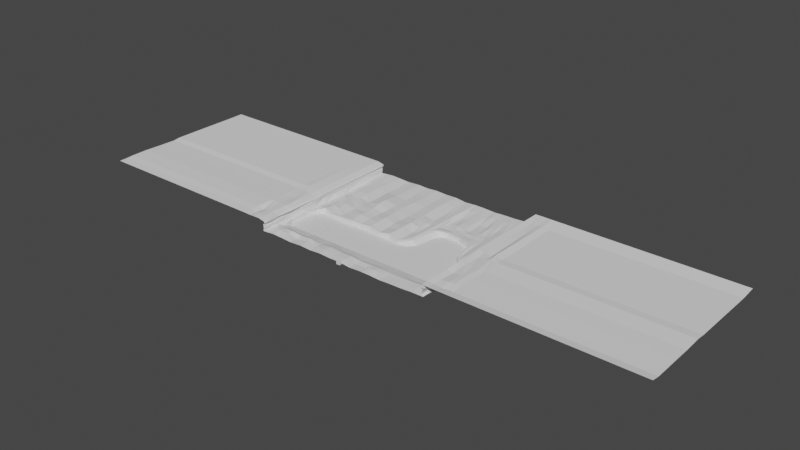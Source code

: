 # Source: LPuddleSemiMedium.blend  (saved by Blender 2.90.8; exported with 4.5.12 LTS)
import bpy
from mathutils import Matrix  # noqa: F401  (used for matrix-valued properties, if any)

bpy.ops.wm.read_factory_settings(use_empty=True)
scene = bpy.context.scene
scene.name = 'Scene'

# ---- collections
col_collection = bpy.data.collections.new('Collection'); scene.collection.children.link(col_collection)

# ---- world
world_world = bpy.data.worlds.new('World'); scene.world = world_world
world_world.use_nodes = True; world_world.node_tree.nodes.clear()
_N = world_world.node_tree.nodes; _L = world_world.node_tree.links
n0 = _N.new('ShaderNodeOutputWorld'); n0.name = 'World Output'; n0.location = (300, 300)
n1 = _N.new('ShaderNodeBackground'); n1.name = 'Background'; n1.location = (10, 300)
n1.inputs[0].default_value = (0.05088, 0.05088, 0.05088, 1.0)
_L.new(n1.outputs[0], n0.inputs[0])
n0.is_active_output = True
world_world.color = (0.05088, 0.05088, 0.05088)
world_world.use_sun_shadow = False
world_world.sun_shadow_jitter_overblur = 0.0

# ---- meshes
me_cube_008 = bpy.data.meshes.new('Cube.008')
me_cube_008.from_pydata([(-1.0, -1.0, -1.0), (-1.0, -1.0, 1.0), (-1.0, 1.0, -1.0), (-1.0, 1.0, 1.0), (1.0, -1.0, -1.0), (1.0, -1.0, 1.0), (1.0, 1.0, -1.0), (1.0, 1.0, 1.0)], [], [(0, 1, 3, 2), (2, 3, 7, 6), (6, 7, 5, 4), (4, 5, 1, 0), (2, 6, 4, 0), (7, 3, 1, 5)])
_uv = me_cube_008.uv_layers.new(name='UVMap')
_uv.uv.foreach_set('vector', [0.375, 0.0, 0.625, 0.0, 0.625, 0.25, 0.375, 0.25, 0.375, 0.25, 0.625, 0.25, 0.625, 0.5, 0.375, 0.5, 0.375, 0.5, 0.625, 0.5, 0.625, 0.75, 0.375, 0.75, 0.375, 0.75, 0.625, 0.75, 0.625, 1.0, 0.375, 1.0, 0.125, 0.5, 0.375, 0.5, 0.375, 0.75, 0.125, 0.75, 0.625, 0.5, 0.875, 0.5, 0.875, 0.75, 0.625, 0.75])
me_cube_008.use_remesh_fix_poles = True
me_cube_008.use_remesh_preserve_attributes = False
me_cube_008.use_mirror_x = True
me_cube_008.update()
me_plane_007 = bpy.data.meshes.new('Plane.007')
me_plane_007.from_pydata([(50.18, -90.09, 0.1691), (-50.14, -90.09, 4.894), (-63.44, -90.09, 5.579), (49.5, -90.09, 6.171), (-50.87, -90.09, -0.5454), (63.1, -90.09, 6.171), (56.55, -90.09, 6.171), (-57.27, -90.09, 5.602), (0.0, -90.09, 0.0), (24.57, -90.09, -0.681), (-53.87, -90.09, 5.68), (-60.67, -90.09, 5.487), (52.73, -90.09, 6.171), (59.58, -90.09, 6.171), (-24.97, -90.09, -0.007922), (30.27, -90.09, -0.4052), (37.18, -90.09, -0.292), (43.67, -90.09, 0.1162), (6.199, -90.09, -0.7279), (12.58, -90.09, -0.3395), (18.18, -90.09, -0.3658), (-18.99, -90.09, -0.3053), (-12.84, -90.09, 0.1388), (-6.22, -90.09, -0.1648), (-43.73, -90.09, 0.07857), (-38.17, -90.09, -0.1235), (-32.3, -90.09, -0.4516), (50.18, 0.0, 0.1691), (-50.14, 0.0, 4.894), (-63.44, 0.0, 5.68), (49.5, 0.0, 6.171), (-50.87, 0.0, -0.5454), (63.1, 0.0, 6.171), (56.55, 0.0, 6.171), (-57.27, 0.0, 5.68), (0.0, 0.0, 0.0), (24.57, 0.0, -0.681), (-53.87, 0.0, 5.68), (-60.67, 0.0, 5.68), (52.73, 0.0, 6.171), (59.58, 0.0, 6.171), (-24.97, 0.0, -0.007922), (30.27, 0.0, -0.4052), (37.18, 0.0, -0.292), (43.67, 0.0, 0.1162), (6.199, 0.0, -0.7279), (12.58, 0.0, -0.3395), (18.18, 0.0, -0.3658), (-18.99, 0.0, -0.3053), (-12.84, 0.0, 0.1388), (-6.22, 0.0, -0.1648), (-43.73, 0.0, 0.07857), (-38.17, 0.0, -0.1235), (-32.3, 0.0, -0.4516), (-12.77, -53.75, 0.2291), (0.07526, -79.24, -1.388), (6.179, -79.23, -1.671), (-13.29, -82.25, 0.05844), (-19.59, -80.3, -1.226), (-42.94, -78.76, -1.291), (-38.13, -79.81, -1.153), (-19.07, -52.31, -0.2953), (0.2041, -54.0, 0.4887), (0.2092, -54.0, -1.101), (-47.39, -55.11, -1.812), (0.06529, -82.25, -0.1066), (-6.17, -80.68, -0.8121), (-48.9, -61.34, -1.395), (-37.91, -54.28, -1.661), (-6.157, -52.85, -0.7695), (-24.24, -54.56, 0.09879), (-43.26, -53.27, -1.04), (37.31, -79.5, -1.45), (-25.53, -82.25, 0.4715), (-32.44, -80.74, -0.8769), (-49.47, -71.42, -1.717), (-47.68, -77.46, -1.55), (-32.67, -52.84, -0.5392), (-47.4, -55.11, -0.9329), (-48.9, -61.34, -0.09884), (-49.47, -71.41, -0.7432), (-47.69, -78.93, -1.036), (-43.27, -53.27, 0.6117), (38.9, -50.38, -1.463), (30.6, -78.37, -1.596), (-43.1, -82.25, 0.2024), (-37.92, -54.28, -0.6317), (48.59, -61.56, -1.456), (-32.44, -79.27, -1.47), (-38.22, -82.25, 0.4563), (-50.11, -80.79, 4.888), (-50.6, -71.07, 4.962), (-50.17, -61.79, 4.882), (-50.29, -52.68, 4.414), (47.06, -55.54, -0.09785), (48.58, -61.55, -0.2215), (49.25, -71.27, 0.09906), (47.43, -79.25, -1.005), (44.29, -81.0, -0.3182), (-25.57, -79.48, -1.112), (31.5, -35.56, -1.488), (43.98, -53.1, -0.04033), (24.85, -34.1, -0.6413), (49.25, -71.27, -1.296), (-24.23, -54.57, -1.296), (24.51, -82.25, -0.6973), (17.6, -80.67, -0.9228), (-32.69, -54.29, -1.603), (24.43, -78.49, -1.661), (16.99, -33.48, -0.1835), (-53.71, -53.07, 5.384), (-53.82, -61.83, 5.752), (-53.01, -70.85, 5.91), (-53.77, -80.62, 5.71), (-57.63, -80.97, 5.306), (-58.1, -71.65, 5.736), (-57.25, -61.51, 5.25), (-56.62, -53.13, 5.716), (31.5, -35.56, -0.2861), (-13.25, -78.62, -1.302), (-6.165, -79.2, -1.438), (30.49, -82.25, -0.5268), (38.89, -50.38, -0.2363), (24.85, -34.1, -1.666), (-19.59, -78.82, -1.645), (37.18, -82.25, -0.2025), (-60.63, -53.07, 5.383), (-60.91, -62.11, 5.386), (-60.85, -71.5, 5.913), (-60.58, -80.5, 4.574), (-63.44, -81.15, 5.921), (-63.44, -71.64, 5.973), (-63.44, -61.93, 5.639), (-63.44, -52.12, 5.411), (5.979, -55.03, -0.8379), (-6.175, -54.32, -1.719), (17.6, -79.19, -1.493), (6.171, -82.25, -0.6987), (56.49, -52.37, 5.696), (56.22, -62.08, 5.496), (57.12, -71.4, 5.621), (57.22, -80.36, 6.078), (52.62, -80.65, 5.558), (52.44, -71.59, 4.941), (52.81, -62.16, 5.655), (52.85, -53.0, 5.164), (11.71, -50.49, -0.7818), (17.02, -34.94, -1.439), (12.63, -79.26, -1.538), (12.63, -82.25, -0.4468), (49.44, -80.53, 6.191), (49.38, -71.48, 5.974), (49.51, -61.82, 6.134), (49.45, -52.35, 6.198), (63.1, -52.37, 6.032), (63.1, -61.82, 5.559), (63.1, -71.22, 5.593), (63.1, -80.57, 5.488), (60.13, -80.24, 6.033), (59.51, -71.38, 5.839), (60.38, -62.38, 5.96), (59.19, -52.13, 5.909), (-12.94, -85.26, 0.184), (0.2245, -86.19, 0.08126), (-25.7, -84.76, 0.1514), (-51.32, -84.95, -0.8129), (-43.91, -85.61, 0.6765), (-38.28, -85.28, 0.1764), (50.49, -85.51, 0.3713), (24.53, -85.2, -0.7625), (-53.59, -86.24, 5.577), (30.45, -85.37, -0.5726), (37.16, -85.34, -0.2649), (-60.52, -85.46, 5.04), (6.037, -85.0, -0.9166), (56.94, -85.82, 5.369), (12.65, -85.93, -0.79), (63.1, -85.52, 5.492), (-19.67, -85.17, -0.2926), (-6.631, -85.79, -0.08047), (-32.98, -85.13, -1.004), (-49.48, -86.07, 5.04), (43.95, -85.42, 0.3366), (17.37, -85.62, 0.1085), (-57.55, -85.4, 5.715), (-63.44, -85.54, 5.641), (52.67, -85.37, 5.54), (49.11, -85.8, 6.093), (60.21, -85.22, 5.339), (-18.52, -47.25, 0.01483), (-6.249, -47.89, -0.7253), (-32.43, -47.84, -0.6), (-50.21, -47.74, 4.654), (44.38, -48.38, 0.5307), (17.3, -30.47, -0.9717), (-56.32, -47.28, 5.783), (-63.44, -48.13, 5.905), (53.11, -47.82, 5.721), (48.99, -47.46, 6.155), (59.02, -47.96, 6.416), (-12.77, -47.73, 0.4038), (0.7101, -47.79, 0.5414), (-24.76, -47.54, 0.7079), (-50.3, -48.18, -1.412), (-42.86, -47.81, 0.2285), (-38.03, -48.35, 0.1838), (50.2, -47.87, 0.00773), (24.18, -30.29, -0.591), (-53.82, -47.72, 5.52), (31.27, -30.46, -0.8191), (39.65, -44.95, -0.5683), (-60.06, -47.44, 6.133), (6.604, -48.95, -0.8894), (56.84, -47.7, 5.143), (11.04, -44.76, -0.1738), (63.1, -47.4, 5.548), (-50.51, -52.26, -1.189), (-50.35, -61.32, -0.2302), (-50.93, -71.38, -0.8036), (-50.75, -80.36, -0.3779), (50.16, -52.88, -0.1414), (50.03, -61.51, -0.2604), (50.7, -71.23, 0.0426), (50.5, -80.62, -0.4706), (-25.58, -80.96, -0.1603), (-19.49, -82.25, -0.6566), (-24.32, -53.11, 0.1417), (-18.96, -53.76, -0.3595), (12.62, -80.74, -1.012), (17.68, -82.25, -0.3761), (10.3, -49.03, -0.3994), (17.01, -34.94, -0.1866), (6.174, -80.71, -1.279), (5.958, -53.57, -0.798), (0.07022, -80.72, -0.7128), (0.1519, -52.55, 0.522), (37.3, -80.98, -0.8353), (44.33, -82.25, 0.3118), (39.69, -48.93, -0.2236), (43.9, -54.56, -0.04095), (30.6, -79.84, -1.127), (31.51, -34.1, -0.2731), (24.42, -79.97, -1.258), (24.94, -32.64, -0.6379), (-38.13, -81.29, -0.242), (-32.39, -82.25, -0.1902), (-37.78, -52.83, -0.6686), (-32.69, -54.29, -0.5145), (-42.95, -80.24, -0.5181), (-43.17, -51.81, 0.5714), (-13.25, -80.1, -0.5405), (-6.234, -82.25, -0.1825), (-12.72, -52.3, 0.2242), (-6.18, -54.31, -0.7471), (-12.76, -53.76, -2.691), (-12.64, -62.66, -2.691), (-12.36, -71.72, -2.691), (-13.24, -74.37, -2.691), (-19.58, -74.37, -2.691), (-19.48, -71.5, -2.691), (-19.36, -61.71, -2.691), (-18.95, -53.77, -2.691), (0.2142, -54.01, -2.691), (0.0005903, -61.67, -2.691), (0.235, -72.13, -2.691), (0.0803, -74.37, -2.691), (-6.16, -74.37, -2.691), (-6.099, -71.35, -2.691), (-6.358, -61.47, -2.691), (-6.169, -54.32, -2.691), (-24.23, -54.57, -2.691), (-25.01, -61.89, -2.691), (-24.93, -71.25, -2.691), (-25.57, -74.37, -2.691), (-32.43, -74.37, -2.691), (-31.91, -71.44, -2.691), (-32.29, -61.84, -2.691), (-32.68, -54.3, -2.691), (-43.26, -53.27, -2.691), (-43.71, -61.83, -2.691), (-43.41, -71.63, -2.691), (-42.94, -74.37, -2.691), (-37.91, -54.29, -2.691), (-37.56, -61.89, -2.691), (-38.14, -70.38, -2.691), (-38.12, -74.37, -2.691), (44.3, -74.37, -2.691), (43.25, -70.91, -2.691), (43.72, -61.64, -2.691), (43.91, -54.57, -2.691), (24.86, -34.1, -2.691), (24.67, -62.17, -2.691), (24.27, -71.35, -2.691), (24.43, -74.37, -2.691), (17.61, -74.37, -2.691), (17.89, -70.89, -2.691), (17.78, -62.16, -2.691), (20.31, -34.94, -2.691), (31.51, -35.57, -2.691), (30.65, -61.51, -2.691), (30.16, -71.33, -2.691), (30.61, -74.37, -2.691), (38.9, -50.39, -2.691), (36.97, -61.81, -2.691), (37.21, -70.98, -2.691), (37.31, -74.37, -2.691), (5.989, -55.04, -2.691), (6.242, -61.36, -2.691), (6.019, -71.6, -2.691), (6.184, -74.37, -2.691), (14.55, -50.49, -2.691), (12.47, -61.93, -2.691), (12.04, -71.49, -2.691), (12.63, -74.37, -2.691), (49.26, -71.28, -2.691), (48.59, -61.56, -2.691), (-49.46, -71.42, -2.691), (-48.89, -61.35, -2.691), (-47.39, -55.12, -2.691), (-47.68, -74.37, -2.691), (47.07, -55.55, -2.691), (47.44, -74.37, -2.691), (43.9, -54.56, -1.366), (47.06, -55.54, -1.394), (5.984, -55.03, -1.764), (12.91, -50.49, -1.55), (47.43, -77.78, -1.535), (44.3, -79.52, -1.191), (-18.96, -53.77, -1.525), (-12.77, -53.76, -1.231), (8.167, -90.09, -0.6081), (8.167, 0.0, -0.6081), (8.162, -82.25, -0.621), (8.032, -52.67, -0.6751), (8.076, -85.29, -0.8776), (8.668, -48.15, -0.6688), (8.161, -80.72, -1.196), (8.529, -54.12, -1.078), (7.876, -71.57, -2.691), (8.161, -61.54, -2.691), (8.172, -74.37, -2.691), (11.36, -54.13, -2.691), (9.724, -54.12, -1.698), (8.166, -79.24, -1.63), (41.63, -90.09, -0.01182), (41.63, 0.0, -0.01182), (42.09, -82.25, 0.1505), (41.86, -52.31, -0.09782), (41.82, -85.39, 0.148), (42.12, -47.82, 0.186), (42.1, -80.99, -0.4804), (41.83, -53.76, -0.1022), (41.36, -70.93, -2.691), (41.6, -61.69, -2.691), (42.11, -74.37, -2.691), (41.84, -53.77, -2.691), (42.11, -79.52, -1.272), (41.83, -53.77, -1.396), (13.91, -90.09, -0.3526), (13.91, 0.0, -0.3526), (13.69, -82.25, -0.4115), (12.18, -38.35, -0.2914), (13.54, -85.77, -0.3407), (12.7, -34.27, -0.5727), (13.64, -80.7, -0.9676), (13.46, -39.8, -0.6702), (13.5, -71.19, -2.691), (13.66, -62.05, -2.691), (13.65, -74.37, -2.691), (16.3, -39.81, -2.691), (13.65, -79.23, -1.516), (14.66, -39.8, -1.494), (35.41, -90.09, -0.321), (35.41, 0.0, -0.321), (35.46, -82.25, -0.2857), (37.6, -38.51, -0.2363), (35.44, -85.35, -0.3438), (37.5, -31.0, -0.6326), (35.58, -80.69, -0.9101), (36.89, -39.96, -0.249), (35.4, -71.07, -2.691), (35.35, -61.73, -2.691), (35.59, -74.37, -2.691), (36.91, -39.97, -2.691), (35.59, -79.21, -1.487), (36.9, -39.96, -1.47), (21.37, -90.09, -0.5234), (21.37, 0.0, -0.5234), (21.1, -82.25, -0.5367), (20.96, -32.54, -0.4107), (20.95, -85.41, -0.327), (20.74, -30.32, -0.7813), (21.01, -80.32, -1.09), (20.93, -33.99, -0.4139), (21.08, -71.12, -2.691), (21.22, -62.16, -2.691), (21.02, -74.37, -2.691), (20.94, -34.0, -2.691), (21.02, -78.84, -1.577), (20.93, -33.99, -1.552), (27.42, -90.09, -0.5431), (27.42, 0.0, -0.5431), (27.5, -82.25, -0.6121), (28.23, -32.85, -0.4555), (27.49, -85.29, -0.6675), (27.72, -30.32, -0.705), (27.51, -79.91, -1.192), (28.17, -34.3, -0.4637), (27.22, -71.34, -2.691), (27.66, -61.84, -2.691), (27.52, -74.37, -2.691), (28.18, -34.31, -2.691), (27.51, -78.43, -1.628), (28.18, -34.31, -1.577), (16.05, -90.09, -0.3592), (16.05, 0.0, -0.3592), (15.69, -82.25, -0.3938), (14.58, -34.68, -0.2375), (15.46, -85.7, -0.1161), (15.0, -30.59, -0.7722), (15.62, -80.69, -0.9452), (14.62, -36.39, -0.691), (15.69, -71.04, -2.691), (15.72, -62.1, -2.691), (15.63, -74.37, -2.691), (17.92, -36.14, -2.691), (15.63, -79.21, -1.505), (16.28, -36.14, -1.467), (34.59, -36.53, -1.479), (32.84, -90.09, -0.3631), (32.84, 0.0, -0.3631), (32.98, -82.25, -0.4063), (34.55, -35.07, -0.2547), (32.94, -85.36, -0.4582), (34.38, -30.59, -0.7259), (33.09, -80.26, -1.019), (34.58, -36.53, -0.2676), (32.78, -71.2, -2.691), (33.0, -61.62, -2.691), (33.1, -74.37, -2.691), (34.59, -36.54, -2.691), (33.09, -78.79, -1.541), (15.47, -37.97, -1.48), (14.98, -90.09, -0.3559), (14.98, 0.0, -0.3559), (14.69, -82.25, -0.4026), (13.38, -36.51, -0.2644), (14.5, -85.73, -0.2284), (13.85, -30.79, -0.6725), (14.63, -80.7, -0.9564), (14.27, -37.97, -0.6423), (14.6, -71.12, -2.691), (14.69, -62.07, -2.691), (14.64, -74.37, -2.691), (17.11, -37.98, -2.691), (14.64, -79.22, -1.51), (-18.56, -26.83, -0.01266), (-6.047, -27.75, -0.3931), (-31.91, -27.39, -0.7293), (-50.19, -26.92, 4.739), (44.13, -26.92, 0.3846), (17.73, -24.63, -0.6727), (-56.65, -26.92, 5.719), (-63.44, -26.92, 5.79), (52.98, -26.92, 5.64), (49.17, -26.92, 6.16), (59.22, -26.92, 6.246), (-13.24, -26.33, 0.23), (-0.04639, -26.52, -0.0007759), (-25.33, -27.17, 0.9916), (-50.88, -26.81, -1.703), (-43.25, -26.85, 0.1856), (-37.92, -27.08, 0.5975), (50.19, -26.92, 0.06463), (24.51, -25.56, -0.4881), (-53.84, -26.92, 5.577), (31.38, -25.19, -0.8548), (38.33, -24.13, -0.5513), (-60.28, -26.92, 5.905), (6.452, -26.77, -0.9057), (56.73, -26.92, 5.399), (11.58, -26.92, -0.2322), (63.1, -26.92, 5.443), (8.491, -26.92, -0.6474), (41.95, -26.92, 0.1163), (13.13, -26.92, -0.4951), (36.26, -24.32, -0.874), (20.47, -24.98, -0.1543), (27.24, -24.61, -1.245), (15.37, -26.92, -0.6266), (33.76, -24.65, -0.588), (14.4, -24.88, -0.03882), (-12.66, -37.24, 0.4424), (0.7768, -38.19, 0.5805), (-24.33, -37.7, 0.4001), (-50.4, -37.55, -1.259), (-43.46, -36.77, 0.1216), (-38.56, -37.24, -0.2217), (50.19, -37.39, 0.03618), (24.25, -28.6, -0.6068), (-53.83, -37.32, 5.548), (31.09, -28.69, -0.7461), (39.22, -35.93, -0.5196), (-60.17, -37.18, 6.019), (6.033, -38.19, -0.3249), (56.79, -37.31, 5.271), (11.31, -35.84, -0.203), (63.1, -37.16, 5.495), (-18.98, -36.98, -0.6384), (-6.329, -37.33, -0.6166), (-32.25, -37.54, -0.05177), (-50.2, -37.33, 4.696), (44.25, -37.65, 0.4576), (17.46, -28.69, -0.8649), (-56.49, -37.1, 5.751), (-63.44, -37.52, 5.847), (53.04, -37.37, 5.681), (49.08, -37.19, 6.157), (59.12, -37.44, 6.331), (8.579, -37.53, -0.6581), (42.03, -37.37, 0.1512), (12.92, -30.6, -0.5339), (37.13, -28.96, -0.5777), (20.85, -28.62, -0.7358), (27.67, -28.62, -0.6765), (15.19, -28.75, -0.6994), (34.11, -28.75, -0.6619), (14.05, -28.85, -0.6167), (-18.71, -31.86, -0.2828), (-6.092, -32.96, -0.4376), (-31.85, -32.71, -0.4814), (-50.19, -32.12, 4.717), (44.19, -32.28, 0.4211), (17.54, -27.8, -0.8114), (-56.57, -32.01, 5.735), (-63.44, -32.22, 5.818), (53.01, -32.14, 5.66), (49.12, -32.05, 6.159), (59.17, -32.18, 6.288), (8.535, -32.22, -0.6527), (41.99, -32.14, 0.1337), (13.02, -28.76, -0.5145), (36.95, -27.94, -0.5502), (20.91, -27.77, -0.7131), (27.64, -27.77, -0.6622), (15.28, -27.84, -0.663), (33.98, -27.84, -0.6299), (14.15, -27.89, -0.5888), (-13.18, -31.49, 0.296), (0.1121, -32.16, 0.1142), (-25.08, -32.57, 0.9638), (-50.45, -32.23, -1.183), (-43.69, -31.74, -0.4481), (-38.4, -32.01, -0.06316), (50.19, -32.15, 0.05041), (24.28, -27.76, -0.6148), (-53.83, -32.12, 5.563), (31.0, -27.8, -0.7096), (39.0, -31.42, -0.4952), (-60.22, -32.05, 5.962), (6.399, -32.72, -0.05666), (56.76, -32.11, 5.335), (11.44, -31.38, -0.2176), (63.1, -32.04, 5.469), (-12.59, -42.4, 0.5085), (0.9353, -43.83, 0.6955), (-24.07, -43.09, 0.3723), (-50.8, -42.28, -1.416), (-43.67, -41.89, -0.1762), (-38.79, -43.05, 0.5171), (50.19, -42.63, 0.02196), (24.22, -29.45, -0.5989), (-53.82, -42.52, 5.534), (31.18, -29.57, -0.7826), (39.43, -40.44, -0.5439), (-60.12, -42.31, 6.076), (5.938, -43.46, -1.204), (56.81, -42.5, 5.207), (11.17, -40.3, -0.1884), (63.1, -42.28, 5.521), (-18.83, -42.04, -0.3018), (-6.137, -42.78, -0.1489), (-32.35, -42.54, -0.3991), (-50.21, -42.53, 4.675), (44.32, -43.01, 0.4942), (17.38, -29.58, -0.9183), (-56.4, -42.19, 5.767), (-63.44, -42.83, 5.876), (53.08, -42.59, 5.701), (49.03, -42.32, 6.156), (59.07, -42.7, 6.373), (8.624, -42.84, -0.6634), (42.08, -42.59, 0.1686), (12.81, -32.43, -0.5533), (37.32, -29.98, -0.6051), (20.8, -29.47, -0.7586), (27.7, -29.47, -0.6908), (15.1, -29.67, -0.7358), (34.25, -29.67, -0.6939), (13.95, -29.82, -0.6446), (-18.56, -18.83, -0.2855), (-18.82, -8.998, -0.3428), (-6.246, -17.93, -0.4244), (-6.116, -9.08, -0.2767), (-32.5, -17.59, -0.719), (-32.26, -9.445, -1.088), (-50.17, -17.94, 4.79), (-50.16, -8.972, 4.842), (43.96, -15.6, 0.2218), (44.04, -7.663, 0.08721), (17.87, -15.77, -0.7339), (17.98, -6.762, -0.5142), (-56.86, -17.94, 5.68), (-57.07, -8.972, 5.641), (-63.44, -17.94, 5.72), (-63.44, -8.972, 5.649), (52.9, -17.94, 5.59), (52.81, -8.972, 5.54), (49.28, -17.94, 6.164), (49.39, -8.972, 6.167), (59.34, -17.94, 6.141), (59.46, -8.972, 6.037), (8.383, -17.94, -0.6343), (8.275, -8.972, -0.6212), (41.95, -15.85, 0.08266), (41.59, -6.425, -0.1724), (13.45, -16.22, -1.052), (13.7, -7.356, -0.797), (36.67, -15.91, -0.3329), (35.43, -6.592, -0.1999), (20.7, -16.19, -0.5416), (21.53, -6.433, -0.4565), (26.91, -15.52, -1.296), (27.4, -6.667, -0.2842), (15.83, -15.81, -0.855), (16.47, -7.501, -0.2987), (33.46, -15.82, -0.397), (33.2, -6.78, -0.3832), (13.93, -16.02, -0.0131), (14.64, -6.826, -0.1628), (-12.78, -9.553, -0.2008), (-12.45, -18.11, 0.3757), (-0.2755, -8.79, 0.3052), (-0.09772, -18.39, 0.3268), (-24.64, -8.631, 0.2691), (-25.52, -17.72, -0.3823), (-50.83, -8.865, -0.4387), (-50.39, -18.01, -1.237), (-42.89, -9.698, 0.2605), (-43.4, -18.01, 0.2659), (-38.11, -8.978, 0.0009323), (-38.67, -18.21, 0.4886), (50.18, -8.972, 0.1343), (50.18, -17.94, 0.09946), (24.86, -6.97, -0.7704), (24.4, -15.77, -0.6267), (-53.86, -8.972, 5.646), (-53.85, -17.94, 5.611), (30.12, -7.23, -0.5821), (31.06, -15.62, -1.228), (38.22, -6.286, -0.03644), (38.19, -15.89, -0.6695), (-60.54, -8.972, 5.626), (-60.41, -17.94, 5.766), (6.192, -9.023, -0.5013), (6.749, -18.14, -0.9064), (56.61, -8.972, 5.713), (56.67, -17.94, 5.556), (12.25, -8.972, -0.3037), (11.91, -17.94, -0.268), (63.1, -8.972, 5.315), (63.1, -17.94, 5.379), (-163.2, -90.09, 5.579), (162.8, -90.09, 6.171), (-163.2, 0.0, 5.68), (162.8, 0.0, 6.171), (-163.2, -81.15, 5.921), (-163.2, -71.64, 5.973), (-163.2, -61.93, 5.639), (-163.2, -52.12, 5.411), (162.8, -52.37, 6.032), (162.8, -61.82, 5.559), (162.8, -71.22, 5.593), (162.8, -80.57, 5.488), (162.8, -85.52, 5.492), (-163.2, -85.54, 5.641), (-163.2, -48.13, 5.905), (162.8, -47.4, 5.548), (-163.2, -26.92, 5.79), (162.8, -26.92, 5.443), (162.8, -37.16, 5.495), (-163.2, -37.52, 5.847), (-163.2, -32.22, 5.818), (162.8, -32.04, 5.469), (162.8, -42.28, 5.521), (-163.2, -42.83, 5.876), (-163.2, -17.94, 5.72), (-163.2, -8.972, 5.649), (162.8, -8.972, 5.315), (162.8, -17.94, 5.379)], [], [(640, 49, 48, 601), (642, 35, 50, 603), (603, 50, 49, 640), (644, 41, 53, 605), (648, 51, 31, 646), (650, 52, 51, 648), (652, 27, 44, 609), (605, 53, 52, 650), (631, 387, 47, 611), (656, 37, 34, 613), (633, 401, 36, 654), (607, 28, 37, 656), (637, 430, 42, 658), (662, 38, 29, 615), (625, 345, 43, 660), (613, 34, 38, 662), (664, 45, 35, 642), (666, 33, 39, 617), (623, 331, 45, 664), (617, 39, 30, 619), (627, 359, 46, 668), (670, 32, 40, 621), (601, 48, 41, 644), (621, 40, 33, 666), (188, 158, 141, 175), (158, 159, 140, 141), (159, 160, 139, 140), (160, 161, 138, 139), (178, 225, 73, 164), (350, 356, 72, 236), (82, 71, 68, 86), (79, 67, 64, 78), (177, 157, 158, 188), (157, 156, 159, 158), (156, 155, 160, 159), (155, 154, 161, 160), (362, 360, 149, 176), (62, 63, 324, 134), (244, 60, 59, 248), (232, 56, 55, 234), (186, 142, 150, 187), (142, 143, 151, 150), (143, 144, 152, 151), (144, 145, 153, 152), (334, 332, 137, 174), (239, 322, 323, 94), (337, 342, 325, 146), (97, 326, 327, 98), (175, 141, 142, 186), (141, 140, 143, 142), (140, 139, 144, 143), (139, 138, 145, 144), (174, 137, 65, 163), (227, 328, 329, 54), (343, 340, 309, 56), (68, 282, 277, 107), (184, 114, 129, 173), (114, 115, 128, 129), (115, 116, 127, 128), (116, 117, 126, 127), (348, 346, 125, 172), (119, 257, 258, 124), (427, 425, 297, 147), (88, 274, 285, 60), (173, 129, 130, 185), (129, 128, 131, 130), (128, 127, 132, 131), (127, 126, 133, 132), (433, 431, 121, 171), (135, 269, 262, 63), (370, 368, 313, 148), (399, 397, 290, 123), (181, 90, 113, 170), (90, 91, 112, 113), (91, 92, 111, 112), (92, 93, 110, 111), (404, 402, 105, 169), (55, 265, 266, 120), (104, 270, 261, 328), (398, 396, 294, 136), (170, 113, 114, 184), (113, 112, 115, 114), (112, 111, 116, 115), (111, 110, 117, 116), (390, 388, 229, 183), (329, 254, 269, 135), (124, 258, 273, 99), (413, 411, 298, 100), (180, 245, 89, 167), (120, 266, 257, 119), (103, 314, 321, 326), (412, 410, 293, 108), (168, 223, 237, 182), (107, 277, 270, 104), (87, 315, 314, 103), (385, 383, 302, 83), (167, 89, 85, 166), (99, 273, 274, 88), (323, 320, 315, 87), (441, 439, 301, 84), (166, 85, 219, 165), (64, 318, 278, 71), (76, 319, 316, 75), (357, 355, 289, 322), (164, 73, 245, 180), (59, 281, 319, 76), (75, 316, 317, 67), (356, 354, 305, 72), (179, 251, 57, 162), (71, 278, 282, 68), (67, 317, 318, 64), (63, 262, 306, 324), (163, 65, 251, 179), (60, 285, 281, 59), (56, 309, 265, 55), (322, 289, 320, 323), (162, 57, 225, 178), (342, 341, 310, 325), (326, 321, 286, 327), (328, 261, 254, 329), (22, 162, 178, 21), (8, 163, 179, 23), (23, 179, 162, 22), (14, 164, 180, 26), (24, 166, 165, 4), (25, 167, 166, 24), (0, 168, 182, 17), (26, 180, 167, 25), (386, 390, 183, 20), (10, 170, 184, 7), (400, 404, 169, 9), (1, 181, 170, 10), (429, 433, 171, 15), (11, 173, 185, 2), (344, 348, 172, 16), (7, 184, 173, 11), (18, 174, 163, 8), (6, 175, 186, 12), (330, 334, 174, 18), (12, 186, 187, 3), (358, 362, 176, 19), (5, 177, 188, 13), (21, 178, 164, 14), (13, 188, 175, 6), (161, 199, 213, 138), (61, 189, 202, 226), (154, 215, 199, 161), (361, 363, 214, 230), (145, 197, 198, 153), (333, 335, 212, 233), (138, 213, 197, 145), (233, 212, 201, 235), (117, 195, 211, 126), (347, 349, 210, 238), (126, 211, 196, 133), (432, 434, 209, 241), (93, 192, 208, 110), (403, 405, 207, 243), (110, 208, 195, 117), (389, 391, 194, 109), (77, 191, 205, 246), (220, 206, 193, 101), (246, 205, 204, 249), (249, 204, 203, 216), (226, 202, 191, 77), (69, 190, 200, 252), (235, 201, 190, 69), (252, 200, 189, 61), (78, 216, 217, 79), (79, 217, 218, 80), (80, 218, 219, 81), (95, 221, 220, 94), (96, 222, 221, 95), (97, 223, 222, 96), (224, 73, 225, 58), (227, 61, 226, 70), (420, 416, 229, 106), (365, 361, 230, 146), (336, 332, 149, 228), (337, 333, 233, 134), (234, 65, 137, 232), (134, 233, 235, 62), (350, 346, 237, 98), (351, 347, 238, 122), (378, 374, 125, 236), (436, 432, 241, 118), (406, 402, 121, 240), (407, 403, 243, 102), (392, 388, 105, 242), (393, 389, 109, 231), (244, 89, 245, 74), (247, 77, 246, 86), (98, 237, 223, 97), (94, 220, 101, 239), (248, 85, 89, 244), (86, 246, 249, 82), (81, 219, 85, 248), (82, 249, 216, 78), (74, 245, 73, 224), (70, 226, 77, 247), (250, 57, 251, 66), (253, 69, 252, 54), (66, 251, 65, 234), (62, 235, 69, 253), (58, 225, 57, 250), (54, 252, 61, 227), (258, 259, 272, 273), (259, 260, 271, 272), (260, 261, 270, 271), (368, 366, 312, 313), (366, 367, 311, 312), (367, 369, 310, 311), (340, 338, 308, 309), (338, 339, 307, 308), (339, 341, 306, 307), (309, 308, 264, 265), (308, 307, 263, 264), (307, 306, 262, 263), (354, 352, 304, 305), (352, 353, 303, 304), (353, 355, 302, 303), (439, 437, 300, 301), (437, 438, 299, 300), (438, 440, 298, 299), (410, 408, 292, 293), (408, 409, 291, 292), (409, 411, 290, 291), (396, 394, 295, 294), (394, 395, 296, 295), (395, 397, 297, 296), (274, 275, 284, 285), (275, 276, 283, 284), (276, 277, 282, 283), (321, 314, 287, 286), (314, 315, 288, 287), (315, 320, 289, 288), (285, 284, 280, 281), (284, 283, 279, 280), (283, 282, 278, 279), (281, 280, 316, 319), (280, 279, 317, 316), (279, 278, 318, 317), (273, 272, 275, 274), (272, 271, 276, 275), (271, 270, 277, 276), (266, 267, 256, 257), (267, 268, 255, 256), (268, 269, 254, 255), (265, 264, 267, 266), (264, 263, 268, 267), (263, 262, 269, 268), (257, 256, 259, 258), (256, 255, 260, 259), (255, 254, 261, 260), (80, 75, 67, 79), (248, 59, 76, 81), (351, 357, 322, 239), (81, 76, 75, 80), (78, 64, 71, 82), (435, 441, 84, 240), (94, 323, 87, 95), (224, 99, 88, 74), (379, 385, 83, 122), (95, 87, 103, 96), (247, 107, 104, 70), (406, 412, 108, 242), (96, 103, 326, 97), (66, 120, 119, 250), (407, 413, 100, 118), (58, 124, 99, 224), (54, 329, 135, 253), (392, 398, 136, 106), (70, 104, 328, 227), (234, 55, 120, 66), (393, 399, 123, 102), (364, 370, 148, 228), (253, 135, 63, 62), (74, 88, 60, 244), (421, 427, 147, 231), (250, 119, 124, 58), (86, 68, 107, 247), (336, 343, 56, 232), (228, 148, 343, 336), (311, 310, 341, 339), (312, 311, 339, 338), (313, 312, 338, 340), (146, 230, 333, 337), (232, 137, 332, 336), (230, 214, 335, 333), (19, 176, 334, 330), (324, 306, 341, 342), (148, 313, 340, 343), (134, 324, 342, 337), (176, 149, 332, 334), (668, 46, 331, 623), (122, 83, 357, 351), (288, 289, 355, 353), (287, 288, 353, 352), (286, 287, 352, 354), (239, 101, 347, 351), (236, 125, 346, 350), (101, 193, 349, 347), (17, 182, 348, 344), (327, 286, 354, 356), (83, 302, 355, 357), (182, 237, 346, 348), (98, 327, 356, 350), (609, 44, 345, 625), (146, 325, 371, 365), (449, 455, 370, 364), (452, 454, 369, 367), (451, 452, 367, 366), (453, 451, 366, 368), (450, 446, 361, 365), (228, 149, 360, 364), (446, 448, 363, 361), (443, 447, 362, 358), (455, 453, 368, 370), (325, 310, 369, 371), (447, 445, 360, 362), (639, 444, 359, 627), (436, 428, 385, 379), (236, 72, 384, 378), (303, 302, 383, 381), (304, 303, 381, 380), (305, 304, 380, 382), (122, 238, 375, 379), (435, 431, 374, 378), (238, 210, 377, 375), (16, 172, 376, 372), (72, 305, 382, 384), (428, 440, 383, 385), (172, 125, 374, 376), (660, 43, 373, 629), (231, 147, 399, 393), (242, 108, 398, 392), (291, 290, 397, 395), (292, 291, 395, 394), (293, 292, 394, 396), (102, 243, 389, 393), (106, 229, 388, 392), (243, 207, 391, 389), (9, 169, 390, 386), (169, 105, 388, 390), (108, 293, 396, 398), (147, 297, 397, 399), (654, 36, 387, 631), (102, 123, 413, 407), (240, 84, 412, 406), (299, 298, 411, 409), (300, 299, 409, 408), (301, 300, 408, 410), (118, 241, 403, 407), (242, 105, 402, 406), (241, 209, 405, 403), (15, 171, 404, 400), (84, 301, 410, 412), (123, 290, 411, 413), (171, 121, 402, 404), (658, 42, 401, 633), (611, 47, 415, 635), (183, 229, 416, 418), (136, 294, 424, 426), (20, 183, 418, 414), (109, 194, 419, 417), (231, 109, 417, 421), (294, 295, 422, 424), (295, 296, 423, 422), (296, 297, 425, 423), (106, 136, 426, 420), (450, 442, 427, 421), (449, 445, 416, 420), (442, 454, 425, 427), (100, 298, 440, 428), (240, 121, 431, 435), (118, 100, 428, 436), (378, 384, 441, 435), (381, 383, 440, 438), (380, 381, 438, 437), (382, 380, 437, 439), (379, 375, 432, 436), (375, 377, 434, 432), (372, 376, 433, 429), (384, 382, 439, 441), (376, 374, 431, 433), (629, 373, 430, 637), (371, 369, 454, 442), (364, 360, 445, 449), (365, 371, 442, 450), (635, 415, 444, 639), (418, 416, 445, 447), (426, 424, 453, 455), (414, 418, 447, 443), (417, 419, 448, 446), (421, 417, 446, 450), (424, 422, 451, 453), (422, 423, 452, 451), (423, 425, 454, 452), (420, 426, 455, 449), (545, 489, 491, 547), (542, 486, 490, 546), (533, 461, 489, 545), (557, 476, 488, 544), (555, 474, 487, 543), (558, 477, 486, 542), (547, 491, 485, 541), (532, 460, 484, 540), (562, 481, 483, 539), (538, 466, 480, 561), (528, 456, 469, 550), (563, 482, 466, 538), (541, 485, 481, 562), (536, 464, 465, 537), (539, 483, 479, 560), (561, 480, 464, 536), (560, 479, 468, 549), (534, 462, 478, 559), (540, 484, 477, 558), (559, 478, 463, 535), (546, 490, 476, 557), (531, 459, 475, 556), (544, 488, 474, 555), (556, 475, 462, 534), (543, 487, 461, 533), (530, 458, 472, 553), (554, 473, 460, 532), (553, 472, 471, 552), (552, 471, 470, 551), (550, 469, 458, 530), (529, 457, 467, 548), (549, 468, 457, 529), (548, 467, 456, 528), (564, 492, 508, 580), (565, 493, 509, 581), (581, 509, 492, 564), (566, 494, 510, 582), (568, 496, 495, 567), (569, 497, 496, 568), (570, 498, 512, 584), (582, 510, 497, 569), (595, 523, 513, 585), (572, 500, 514, 586), (596, 524, 499, 571), (583, 511, 500, 572), (598, 526, 501, 573), (575, 503, 515, 587), (592, 520, 502, 574), (586, 514, 503, 575), (576, 504, 493, 565), (577, 505, 516, 588), (591, 519, 504, 576), (588, 516, 517, 589), (593, 521, 506, 578), (579, 507, 518, 590), (580, 508, 494, 566), (590, 518, 505, 577), (578, 506, 519, 591), (584, 512, 520, 592), (599, 527, 521, 593), (574, 502, 522, 594), (571, 499, 523, 595), (573, 501, 524, 596), (585, 513, 525, 597), (594, 522, 526, 598), (597, 525, 527, 599), (492, 548, 528, 508), (493, 549, 529, 509), (509, 529, 548, 492), (494, 550, 530, 510), (496, 552, 551, 495), (497, 553, 552, 496), (498, 554, 532, 512), (510, 530, 553, 497), (523, 543, 533, 513), (500, 556, 534, 514), (524, 544, 555, 499), (511, 531, 556, 500), (526, 546, 557, 501), (503, 559, 535, 515), (520, 540, 558, 502), (514, 534, 559, 503), (504, 560, 549, 493), (505, 561, 536, 516), (519, 539, 560, 504), (516, 536, 537, 517), (521, 541, 562, 506), (507, 563, 538, 518), (508, 528, 550, 494), (518, 538, 561, 505), (506, 562, 539, 519), (512, 532, 540, 520), (527, 547, 541, 521), (502, 558, 542, 522), (499, 555, 543, 523), (501, 557, 544, 524), (513, 533, 545, 525), (522, 542, 546, 526), (525, 545, 547, 527), (419, 597, 599, 448), (377, 594, 598, 434), (194, 585, 597, 419), (209, 573, 596, 405), (207, 571, 595, 391), (210, 574, 594, 377), (448, 599, 593, 363), (193, 584, 592, 349), (214, 578, 591, 335), (199, 590, 577, 213), (189, 580, 566, 202), (215, 579, 590, 199), (363, 593, 578, 214), (197, 588, 589, 198), (335, 591, 576, 212), (213, 577, 588, 197), (212, 576, 565, 201), (195, 586, 575, 211), (349, 592, 574, 210), (211, 575, 587, 196), (434, 598, 573, 209), (192, 583, 572, 208), (405, 596, 571, 207), (208, 572, 586, 195), (391, 595, 585, 194), (191, 582, 569, 205), (206, 570, 584, 193), (205, 569, 568, 204), (204, 568, 567, 203), (202, 566, 582, 191), (190, 581, 564, 200), (201, 565, 581, 190), (200, 564, 580, 189), (489, 634, 638, 491), (634, 635, 639, 638), (486, 628, 636, 490), (628, 629, 637, 636), (461, 610, 634, 489), (610, 611, 635, 634), (476, 659, 632, 488), (659, 658, 633, 632), (474, 655, 630, 487), (655, 654, 631, 630), (477, 661, 628, 486), (661, 660, 629, 628), (491, 638, 626, 485), (638, 639, 627, 626), (460, 608, 624, 484), (608, 609, 625, 624), (481, 669, 622, 483), (669, 668, 623, 622), (466, 620, 667, 480), (620, 621, 666, 667), (456, 600, 645, 469), (600, 601, 644, 645), (482, 671, 620, 466), (671, 670, 621, 620), (485, 626, 669, 481), (626, 627, 668, 669), (464, 616, 618, 465), (616, 617, 619, 618), (483, 622, 665, 479), (622, 623, 664, 665), (480, 667, 616, 464), (667, 666, 617, 616), (479, 665, 643, 468), (665, 664, 642, 643), (462, 612, 663, 478), (612, 613, 662, 663), (484, 624, 661, 477), (624, 625, 660, 661), (478, 663, 614, 463), (663, 662, 615, 614), (490, 636, 659, 476), (636, 637, 658, 659), (459, 606, 657, 475), (606, 607, 656, 657), (488, 632, 655, 474), (632, 633, 654, 655), (475, 657, 612, 462), (657, 656, 613, 612), (487, 630, 610, 461), (630, 631, 611, 610), (458, 604, 651, 472), (604, 605, 650, 651), (473, 653, 608, 460), (653, 652, 609, 608), (472, 651, 649, 471), (651, 650, 648, 649), (471, 649, 647, 470), (649, 648, 646, 647), (469, 645, 604, 458), (645, 644, 605, 604), (457, 602, 641, 467), (602, 603, 640, 641), (468, 643, 602, 457), (643, 642, 603, 602), (467, 641, 600, 456), (641, 640, 601, 600), (131, 677, 676, 130), (482, 689, 699, 671), (5, 673, 684, 177), (154, 680, 687, 215), (132, 678, 677, 131), (463, 688, 692, 535), (507, 690, 693, 563), (155, 681, 680, 154), (587, 695, 686, 196), (133, 679, 678, 132), (29, 674, 697, 615), (156, 682, 681, 155), (185, 685, 672, 2), (157, 683, 682, 156), (614, 696, 688, 463), (215, 687, 694, 579), (535, 692, 691, 515), (670, 698, 675, 32), (579, 694, 690, 507), (615, 697, 696, 614), (563, 693, 689, 482), (196, 686, 679, 133), (671, 699, 698, 670), (177, 684, 683, 157), (515, 691, 695, 587), (130, 676, 685, 185)])
_uv = me_plane_007.uv_layers.new(name='UVMap')
_uv.uv.foreach_set('vector', [0.0, 0.0, 0.0, 0.0, 0.0, 0.0, 0.0, 0.0, 0.0, 0.0, 0.0, 0.0, 0.0, 0.0, 0.0, 0.0, 0.0, 0.0, 0.0, 0.0, 0.0, 0.0, 0.0, 0.0, 0.0, 0.0, 0.0, 0.0, 0.0, 0.0, 0.0, 0.0, 0.0, 0.0, 0.0, 0.0, 0.0, 0.0, 0.0, 0.0, 0.0, 0.0, 0.0, 0.0, 0.0, 0.0, 0.0, 0.0, 0.0, 0.0, 0.0, 0.0, 0.0, 0.0, 0.0, 0.0, 0.0, 0.0, 0.0, 0.0, 0.0, 0.0, 0.0, 0.0, 0.0, 0.0, 0.0, 0.0, 0.0, 0.0, 0.0, 0.0, 0.0, 0.0, 0.0, 0.0, 0.0, 0.0, 0.0, 0.0, 0.0, 0.0, 0.0, 0.0, 0.0, 0.0, 0.0, 0.0, 0.0, 0.0, 0.0, 0.0, 0.0, 0.0, 0.0, 0.0, 0.0, 0.0, 0.0, 0.0, 0.0, 0.0, 0.0, 0.0, 0.0, 0.0, 0.0, 0.0, 0.0, 0.0, 0.0, 0.0, 0.0, 0.0, 0.0, 0.0, 0.0, 0.0, 0.0, 0.0, 0.0, 0.0, 0.0, 0.0, 0.0, 0.0, 0.0, 0.0, 0.0, 0.0, 0.0, 0.0, 0.0, 0.0, 0.0, 0.0, 0.0, 0.0, 0.0, 0.0, 0.0, 0.0, 0.0, 0.0, 0.0, 0.0, 0.0, 0.0, 0.0, 0.0, 0.0, 0.0, 0.0, 0.0, 0.0, 0.0, 0.0, 0.0, 0.0, 0.0, 0.0, 0.0, 0.0, 0.0, 0.0, 0.0, 0.0, 0.0, 0.0, 0.0, 0.0, 0.0, 0.0, 0.0, 0.0, 0.0, 0.0, 0.0, 0.0, 0.0, 0.0, 0.0, 0.0, 0.0, 0.0, 0.0, 0.0, 0.0, 0.0, 0.0, 0.0, 0.0, 0.0, 0.0, 0.0, 0.0, 0.0, 0.0, 0.0, 0.0, 0.0, 0.0, 0.0, 0.0, 0.0, 0.0, 0.0, 0.0, 0.0, 0.0, 0.0, 0.0, 0.0, 0.0, 0.0, 0.0, 0.0, 0.0, 0.0, 0.0, 0.0, 0.0, 0.0, 0.0, 0.0, 0.0, 0.0, 0.0, 0.0, 0.0, 0.0, 0.0, 0.0, 0.0, 0.0, 0.0, 0.0, 0.0, 0.0, 0.0, 0.0, 0.0, 0.0, 0.0, 0.0, 0.0, 0.0, 0.0, 0.0, 0.0, 0.0, 0.0, 0.0, 0.0, 0.0, 0.0, 0.0, 0.0, 0.0, 0.0, 0.0, 0.0, 0.0, 0.0, 0.0, 0.0, 0.0, 0.0, 0.0, 0.0, 0.0, 0.0, 0.0, 0.0, 0.0, 0.0, 0.0, 0.0, 0.0, 0.0, 0.0, 0.0, 0.0, 0.0, 0.0, 0.0, 0.0, 0.0, 0.0, 0.0, 0.0, 0.0, 0.0, 0.0, 0.0, 0.0, 0.0, 0.0, 0.0, 0.0, 0.0, 0.0, 0.0, 0.0, 0.0, 0.0, 0.0, 0.0, 0.0, 0.0, 0.0, 0.0, 0.0, 0.0, 0.0, 0.0, 0.0, 0.0, 0.0, 0.0, 0.0, 0.0, 0.0, 0.0, 0.0, 0.0, 0.0, 0.0, 0.0, 0.0, 0.0, 0.0, 0.0, 0.0, 0.0, 0.0, 0.0, 0.0, 0.0, 0.0, 0.0, 0.0, 0.0, 0.0, 0.0, 0.0, 0.0, 0.0, 0.0, 0.0, 0.0, 0.0, 0.0, 0.0, 0.0, 0.0, 0.0, 0.0, 0.0, 0.0, 0.0, 0.0, 0.0, 0.0, 0.0, 0.0, 0.0, 0.0, 0.0, 0.0, 0.0, 0.0, 0.0, 0.0, 0.0, 0.0, 0.0, 0.0, 0.0, 0.0, 0.0, 0.0, 0.0, 0.0, 0.0, 0.0, 0.0, 0.0, 0.0, 0.0, 0.0, 0.0, 0.0, 0.0, 0.0, 0.0, 0.0, 0.0, 0.0, 0.0, 0.0, 0.0, 0.0, 0.0, 0.0, 0.0, 0.0, 0.0, 0.0, 0.0, 0.0, 0.0, 0.0, 0.0, 0.0, 0.0, 0.0, 0.0, 0.0, 0.0, 0.0, 0.0, 0.0, 0.0, 0.0, 0.0, 0.0, 0.0, 0.0, 0.0, 0.0, 0.0, 0.0, 0.0, 0.0, 0.0, 0.0, 0.0, 0.0, 0.0, 0.0, 0.0, 0.0, 0.0, 0.0, 0.0, 0.0, 0.0, 0.0, 0.0, 0.0, 0.0, 0.0, 0.0, 0.0, 0.0, 0.0, 0.0, 0.0, 0.0, 0.0, 0.0, 0.0, 0.0, 0.0, 0.0, 0.0, 0.0, 0.0, 0.0, 0.0, 0.0, 0.0, 0.0, 0.0, 0.0, 0.0, 0.0, 0.0, 0.0, 0.0, 0.0, 0.0, 0.0, 0.0, 0.0, 0.0, 0.0, 0.0, 0.0, 0.0, 0.0, 0.0, 0.0, 0.0, 0.0, 0.0, 0.0, 0.0, 0.0, 0.0, 0.0, 0.0, 0.0, 0.0, 0.0, 0.0, 0.0, 0.0, 0.0, 0.0, 0.0, 0.0, 0.0, 0.0, 0.0, 0.0, 0.0, 0.0, 0.0, 0.0, 0.0, 0.0, 0.0, 0.0, 0.0, 0.0, 0.0, 0.0, 0.0, 0.0, 0.0, 0.0, 0.0, 0.0, 0.0, 0.0, 0.0, 0.0, 0.0, 0.0, 0.0, 0.0, 0.0, 0.0, 0.0, 0.0, 0.0, 0.0, 0.0, 0.0, 0.0, 0.0, 0.0, 0.0, 0.0, 0.0, 0.0, 0.0, 0.0, 0.0, 0.0, 0.0, 0.0, 0.0, 0.0, 0.0, 0.0, 0.0, 0.0, 0.0, 0.0, 0.0, 0.0, 0.0, 0.0, 0.0, 0.0, 0.0, 0.0, 0.0, 0.0, 0.0, 0.0, 0.0, 0.0, 0.0, 0.0, 0.0, 0.0, 0.0, 0.0, 0.0, 0.0, 0.0, 0.0, 0.0, 0.0, 0.0, 0.0, 0.0, 0.0, 0.0, 0.0, 0.0, 0.0, 0.0, 0.0, 0.0, 0.0, 0.0, 0.0, 0.0, 0.0, 0.0, 0.0, 0.0, 0.0, 0.0, 0.0, 0.0, 0.0, 0.0, 0.0, 0.0, 0.0, 0.0, 0.0, 0.0, 0.0, 0.0, 0.0, 0.0, 0.0, 0.0, 0.0, 0.0, 0.0, 0.0, 0.0, 0.0, 0.0, 0.0, 0.0, 0.0, 0.0, 0.0, 0.0, 0.0, 0.0, 0.0, 0.0, 0.0, 0.0, 0.0, 0.0, 0.0, 0.0, 0.0, 0.0, 0.0, 0.0, 0.0, 0.0, 0.0, 0.0, 0.0, 0.0, 0.0, 0.0, 0.0, 0.0, 0.0, 0.0, 0.0, 0.0, 0.0, 0.0, 0.0, 0.0, 0.0, 0.0, 0.0, 0.0, 0.0, 0.0, 0.0, 0.0, 0.0, 0.0, 0.0, 0.0, 0.0, 0.0, 0.0, 0.0, 0.0, 0.0, 0.0, 0.0, 0.0, 0.0, 0.0, 0.0, 0.0, 0.0, 0.0, 0.0, 0.0, 0.0, 0.0, 0.0, 0.0, 0.0, 0.0, 0.0, 0.0, 0.0, 0.0, 0.0, 0.0, 0.0, 0.0, 0.0, 0.0, 0.0, 0.0, 0.0, 0.0, 0.0, 0.0, 0.0, 0.0, 0.0, 0.0, 0.0, 0.0, 0.0, 0.0, 0.0, 0.0, 0.0, 0.0, 0.0, 0.0, 0.0, 0.0, 0.0, 0.0, 0.0, 0.0, 0.0, 0.0, 0.0, 0.0, 0.0, 0.0, 0.0, 0.0, 0.0, 0.0, 0.0, 0.0, 0.0, 0.0, 0.0, 0.0, 0.0, 0.0, 0.0, 0.0, 0.0, 0.0, 0.0, 0.0, 0.0, 0.0, 0.0, 0.0, 0.0, 0.0, 0.0, 0.0, 0.0, 0.0, 0.0, 0.0, 0.0, 0.0, 0.0, 0.0, 0.0, 0.0, 0.0, 0.0, 0.0, 0.0, 0.0, 0.0, 0.0, 0.0, 0.0, 0.0, 0.0, 0.0, 0.0, 0.0, 0.0, 0.0, 0.0, 0.0, 0.0, 0.0, 0.0, 0.0, 0.0, 0.0, 0.0, 0.0, 0.0, 0.0, 0.0, 0.0, 0.0, 0.0, 0.0, 0.0, 0.0, 0.0, 0.0, 0.0, 0.0, 0.0, 0.0, 0.0, 0.0, 0.0, 0.0, 0.0, 0.0, 0.0, 0.0, 0.0, 0.0, 0.0, 0.0, 0.0, 0.0, 0.0, 0.0, 0.0, 0.0, 0.0, 0.0, 0.0, 0.0, 0.0, 0.0, 0.0, 0.0, 0.0, 0.0, 0.0, 0.0, 0.0, 0.0, 0.0, 0.0, 0.0, 0.0, 0.0, 0.0, 0.0, 0.0, 0.0, 0.0, 0.0, 0.0, 0.0, 0.0, 0.0, 0.0, 0.0, 0.0, 0.0, 0.0, 0.0, 0.0, 0.0, 0.0, 0.0, 0.0, 0.0, 0.0, 0.0, 0.0, 0.0, 0.0, 0.0, 0.0, 0.0, 0.0, 0.0, 0.0, 0.0, 0.0, 0.0, 0.0, 0.0, 0.0, 0.0, 0.0, 0.0, 0.0, 0.0, 0.0, 0.0, 0.0, 0.0, 0.0, 0.0, 0.0, 0.0, 0.0, 0.0, 0.0, 0.0, 0.0, 0.0, 0.0, 0.0, 0.0, 0.0, 0.0, 0.0, 0.0, 0.0, 0.0, 0.0, 0.0, 0.0, 0.0, 0.0, 0.0, 0.0, 0.0, 0.0, 0.0, 0.0, 0.0, 0.0, 0.0, 0.0, 0.0, 0.0, 0.0, 0.0, 0.0, 0.0, 0.0, 0.0, 0.0, 0.0, 0.0, 0.0, 0.0, 0.0, 0.0, 0.0, 0.0, 0.0, 0.0, 0.0, 0.0, 0.0, 0.0, 0.0, 0.0, 0.0, 0.0, 0.0, 0.0, 0.0, 0.0, 0.0, 0.0, 0.0, 0.0, 0.0, 0.0, 0.0, 0.0, 0.0, 0.0, 0.0, 0.0, 0.0, 0.0, 0.0, 0.0, 0.0, 0.0, 0.0, 0.0, 0.0, 0.0, 0.0, 0.0, 0.0, 0.0, 0.0, 0.0, 0.0, 0.0, 0.0, 0.0, 0.0, 0.0, 0.0, 0.0, 0.0, 0.0, 0.0, 0.0, 0.0, 0.0, 0.0, 0.0, 0.0, 0.0, 0.0, 0.0, 0.0, 0.0, 0.0, 0.0, 0.0, 0.0, 0.0, 0.0, 0.0, 0.0, 0.0, 0.0, 0.0, 0.0, 0.0, 0.0, 0.0, 0.0, 0.0, 0.0, 0.0, 0.0, 0.0, 0.0, 0.0, 0.0, 0.0, 0.0, 0.0, 0.0, 0.0, 0.0, 0.0, 0.0, 0.0, 0.0, 0.0, 0.0, 0.0, 0.0, 0.0, 0.0, 0.0, 0.0, 0.0, 0.0, 0.0, 0.0, 0.0, 0.0, 0.0, 0.0, 0.0, 0.0, 0.0, 0.0, 0.0, 0.0, 0.0, 0.0, 0.0, 0.0, 0.0, 0.0, 0.0, 0.0, 0.0, 0.0, 0.0, 0.0, 0.0, 0.0, 0.0, 0.0, 0.0, 0.0, 0.0, 0.0, 0.0, 0.0, 0.0, 0.0, 0.0, 0.0, 0.0, 0.0, 0.0, 0.0, 0.0, 0.0, 0.0, 0.0, 0.0, 0.0, 0.0, 0.0, 0.0, 0.0, 0.0, 0.0, 0.0, 0.0, 0.0, 0.0, 0.0, 0.0, 0.0, 0.0, 0.0, 0.0, 0.0, 0.0, 0.0, 0.0, 0.0, 0.0, 0.0, 0.0, 0.0, 0.0, 0.0, 0.0, 0.0, 0.0, 0.0, 0.0, 0.0, 0.0, 0.0, 0.0, 0.0, 0.0, 0.0, 0.0, 0.0, 0.0, 0.0, 0.0, 0.0, 0.0, 0.0, 0.0, 0.0, 0.0, 0.0, 0.0, 0.0, 0.0, 0.0, 0.0, 0.0, 0.0, 0.0, 0.0, 0.0, 0.0, 0.0, 0.0, 0.0, 0.0, 0.0, 0.0, 0.0, 0.0, 0.0, 0.0, 0.0, 0.0, 0.0, 0.0, 0.0, 0.0, 0.0, 0.0, 0.0, 0.0, 0.0, 0.0, 0.0, 0.0, 0.0, 0.0, 0.0, 0.0, 0.0, 0.0, 0.0, 0.0, 0.0, 0.0, 0.0, 0.0, 0.0, 0.0, 0.0, 0.0, 0.0, 0.0, 0.0, 0.0, 0.0, 0.0, 0.0, 0.0, 0.0, 0.0, 0.0, 0.0, 0.0, 0.0, 0.0, 0.0, 0.0, 0.0, 0.0, 0.0, 0.0, 0.0, 0.0, 0.0, 0.0, 0.0, 0.0, 0.0, 0.0, 0.0, 0.0, 0.0, 0.0, 0.0, 0.0, 0.0, 0.0, 0.0, 0.0, 0.0, 0.0, 0.0, 0.0, 0.0, 0.0, 0.0, 0.0, 0.0, 0.0, 0.0, 0.0, 0.0, 0.0, 0.0, 0.0, 0.0, 0.0, 0.0, 0.0, 0.0, 0.0, 0.0, 0.0, 0.0, 0.0, 0.0, 0.0, 0.0, 0.0, 0.0, 0.0, 0.0, 0.0, 0.0, 0.0, 0.0, 0.0, 0.0, 0.0, 0.0, 0.0, 0.0, 0.0, 0.0, 0.0, 0.0, 0.0, 0.0, 0.0, 0.0, 0.0, 0.0, 0.0, 0.0, 0.0, 0.0, 0.0, 0.0, 0.0, 0.0, 0.0, 0.0, 0.0, 0.0, 0.0, 0.0, 0.0, 0.0, 0.0, 0.0, 0.0, 0.0, 0.0, 0.0, 0.0, 0.0, 0.0, 0.0, 0.0, 0.0, 0.0, 0.0, 0.0, 0.0, 0.0, 0.0, 0.0, 0.0, 0.0, 0.0, 0.0, 0.0, 0.0, 0.0, 0.0, 0.0, 0.0, 0.0, 0.0, 0.0, 0.0, 0.0, 0.0, 0.0, 0.0, 0.0, 0.0, 0.0, 0.0, 0.0, 0.0, 0.0, 0.0, 0.0, 0.0, 0.0, 0.0, 0.0, 0.0, 0.0, 0.0, 0.0, 0.0, 0.0, 0.0, 0.0, 0.0, 0.0, 0.0, 0.0, 0.0, 0.0, 0.0, 0.0, 0.0, 0.0, 0.0, 0.0, 0.0, 0.0, 0.0, 0.0, 0.0, 0.0, 0.0, 0.0, 0.0, 0.0, 0.0, 0.0, 0.0, 0.0, 0.0, 0.0, 0.0, 0.0, 0.0, 0.0, 0.0, 0.0, 0.0, 0.0, 0.0, 0.0, 0.0, 0.0, 0.0, 0.0, 0.0, 0.0, 0.0, 0.0, 0.0, 0.0, 0.0, 0.0, 0.0, 0.0, 0.0, 0.0, 0.0, 0.0, 0.0, 0.0, 0.0, 0.0, 0.0, 0.0, 0.0, 0.0, 0.0, 0.0, 0.0, 0.0, 0.0, 0.0, 0.0, 0.0, 0.0, 0.0, 0.0, 0.0, 0.0, 0.0, 0.0, 0.0, 0.0, 0.0, 0.0, 0.0, 0.0, 0.0, 0.0, 0.0, 0.0, 0.0, 0.0, 0.0, 0.0, 0.0, 0.0, 0.0, 0.0, 0.0, 0.0, 0.0, 0.0, 0.0, 0.0, 0.0, 0.0, 0.0, 0.0, 0.0, 0.0, 0.0, 0.0, 0.0, 0.0, 0.0, 0.0, 0.0, 0.0, 0.0, 0.0, 0.0, 0.0, 0.0, 0.0, 0.0, 0.0, 0.0, 0.0, 0.0, 0.0, 0.0, 0.0, 0.0, 0.0, 0.0, 0.0, 0.0, 0.0, 0.0, 0.0, 0.0, 0.0, 0.0, 0.0, 0.0, 0.0, 0.0, 0.0, 0.0, 0.0, 0.0, 0.0, 0.0, 0.0, 0.0, 0.0, 0.0, 0.0, 0.0, 0.0, 0.0, 0.0, 0.0, 0.0, 0.0, 0.0, 0.0, 0.0, 0.0, 0.0, 0.0, 0.0, 0.0, 0.0, 0.0, 0.0, 0.0, 0.0, 0.0, 0.0, 0.0, 0.0, 0.0, 0.0, 0.0, 0.0, 0.0, 0.0, 0.0, 0.0, 0.0, 0.0, 0.0, 0.0, 0.0, 0.0, 0.0, 0.0, 0.0, 0.0, 0.0, 0.0, 0.0, 0.0, 0.0, 0.0, 0.0, 0.0, 0.0, 0.0, 0.0, 0.0, 0.0, 0.0, 0.0, 0.0, 0.0, 0.0, 0.0, 0.0, 0.0, 0.0, 0.0, 0.0, 0.0, 0.0, 0.0, 0.0, 0.0, 0.0, 0.0, 0.0, 0.0, 0.0, 0.0, 0.0, 0.0, 0.0, 0.0, 0.0, 0.0, 0.0, 0.0, 0.0, 0.0, 0.0, 0.0, 0.0, 0.0, 0.0, 0.0, 0.0, 0.0, 0.0, 0.0, 0.0, 0.0, 0.0, 0.0, 0.0, 0.0, 0.0, 0.0, 0.0, 0.0, 0.0, 0.0, 0.0, 0.0, 0.0, 0.0, 0.0, 0.0, 0.0, 0.0, 0.0, 0.0, 0.0, 0.0, 0.0, 0.0, 0.0, 0.0, 0.0, 0.0, 0.0, 0.0, 0.0, 0.0, 0.0, 0.0, 0.0, 0.0, 0.0, 0.0, 0.0, 0.0, 0.0, 0.0, 0.0, 0.0, 0.0, 0.0, 0.0, 0.0, 0.0, 0.0, 0.0, 0.0, 0.0, 0.0, 0.0, 0.0, 0.0, 0.0, 0.0, 0.0, 0.0, 0.0, 0.0, 0.0, 0.0, 0.0, 0.0, 0.0, 0.0, 0.0, 0.0, 0.0, 0.0, 0.0, 0.0, 0.0, 0.0, 0.0, 0.0, 0.0, 0.0, 0.0, 0.0, 0.0, 0.0, 0.0, 0.0, 0.0, 0.0, 0.0, 0.0, 0.0, 0.0, 0.0, 0.0, 0.0, 0.0, 0.0, 0.0, 0.0, 0.0, 0.0, 0.0, 0.0, 0.0, 0.0, 0.0, 0.0, 0.0, 0.0, 0.0, 0.0, 0.0, 0.0, 0.0, 0.0, 0.0, 0.0, 0.0, 0.0, 0.0, 0.0, 0.0, 0.0, 0.0, 0.0, 0.0, 0.0, 0.0, 0.0, 0.0, 0.0, 0.0, 0.0, 0.0, 0.0, 0.0, 0.0, 0.0, 0.0, 0.0, 0.0, 0.0, 0.0, 0.0, 0.0, 0.0, 0.0, 0.0, 0.0, 0.0, 0.0, 0.0, 0.0, 0.0, 0.0, 0.0, 0.0, 0.0, 0.0, 0.0, 0.0, 0.0, 0.0, 0.0, 0.0, 0.0, 0.0, 0.0, 0.0, 0.0, 0.0, 0.0, 0.0, 0.0, 0.0, 0.0, 0.0, 0.0, 0.0, 0.0, 0.0, 0.0, 0.0, 0.0, 0.0, 0.0, 0.0, 0.0, 0.0, 0.0, 0.0, 0.0, 0.0, 0.0, 0.0, 0.0, 0.0, 0.0, 0.0, 0.0, 0.0, 0.0, 0.0, 0.0, 0.0, 0.0, 0.0, 0.0, 0.0, 0.0, 0.0, 0.0, 0.0, 0.0, 0.0, 0.0, 0.0, 0.0, 0.0, 0.0, 0.0, 0.0, 0.0, 0.0, 0.0, 0.0, 0.0, 0.0, 0.0, 0.0, 0.0, 0.0, 0.0, 0.0, 0.0, 0.0, 0.0, 0.0, 0.0, 0.0, 0.0, 0.0, 0.0, 0.0, 0.0, 0.0, 0.0, 0.0, 0.0, 0.0, 0.0, 0.0, 0.0, 0.0, 0.0, 0.0, 0.0, 0.0, 0.0, 0.0, 0.0, 0.0, 0.0, 0.0, 0.0, 0.0, 0.0, 0.0, 0.0, 0.0, 0.0, 0.0, 0.0, 0.0, 0.0, 0.0, 0.0, 0.0, 0.0, 0.0, 0.0, 0.0, 0.0, 0.0, 0.0, 0.0, 0.0, 0.0, 0.0, 0.0, 0.0, 0.0, 0.0, 0.0, 0.0, 0.0, 0.0, 0.0, 0.0, 0.0, 0.0, 0.0, 0.0, 0.0, 0.0, 0.0, 0.0, 0.0, 0.0, 0.0, 0.0, 0.0, 0.0, 0.0, 0.0, 0.0, 0.0, 0.0, 0.0, 0.0, 0.0, 0.0, 0.0, 0.0, 0.0, 0.0, 0.0, 0.0, 0.0, 0.0, 0.0, 0.0, 0.0, 0.0, 0.0, 0.0, 0.0, 0.0, 0.0, 0.0, 0.0, 0.0, 0.0, 0.0, 0.0, 0.0, 0.0, 0.0, 0.0, 0.0, 0.0, 0.0, 0.0, 0.0, 0.0, 0.0, 0.0, 0.0, 0.0, 0.0, 0.0, 0.0, 0.0, 0.0, 0.0, 0.0, 0.0, 0.0, 0.0, 0.0, 0.0, 0.0, 0.0, 0.0, 0.0, 0.0, 0.0, 0.0, 0.0, 0.0, 0.0, 0.0, 0.0, 0.0, 0.0, 0.0, 0.0, 0.0, 0.0, 0.0, 0.0, 0.0, 0.0, 0.0, 0.0, 0.0, 0.0, 0.0, 0.0, 0.0, 0.0, 0.0, 0.0, 0.0, 0.0, 0.0, 0.0, 0.0, 0.0, 0.0, 0.0, 0.0, 0.0, 0.0, 0.0, 0.0, 0.0, 0.0, 0.0, 0.0, 0.0, 0.0, 0.0, 0.0, 0.0, 0.0, 0.0, 0.0, 0.0, 0.0, 0.0, 0.0, 0.0, 0.0, 0.0, 0.0, 0.0, 0.0, 0.0, 0.0, 0.0, 0.0, 0.0, 0.0, 0.0, 0.0, 0.0, 0.0, 0.0, 0.0, 0.0, 0.0, 0.0, 0.0, 0.0, 0.0, 0.0, 0.0, 0.0, 0.0, 0.0, 0.0, 0.0, 0.0, 0.0, 0.0, 0.0, 0.0, 0.0, 0.0, 0.0, 0.0, 0.0, 0.0, 0.0, 0.0, 0.0, 0.0, 0.0, 0.0, 0.0, 0.0, 0.0, 0.0, 0.0, 0.0, 0.0, 0.0, 0.0, 0.0, 0.0, 0.0, 0.0, 0.0, 0.0, 0.0, 0.0, 0.0, 0.0, 0.0, 0.0, 0.0, 0.0, 0.0, 0.0, 0.0, 0.0, 0.0, 0.0, 0.0, 0.0, 0.0, 0.0, 0.0, 0.0, 0.0, 0.0, 0.0, 0.0, 0.0, 0.0, 0.0, 0.0, 0.0, 0.0, 0.0, 0.0, 0.0, 0.0, 0.0, 0.0, 0.0, 0.0, 0.0, 0.0, 0.0, 0.0, 0.0, 0.0, 0.0, 0.0, 0.0, 0.0, 0.0, 0.0, 0.0, 0.0, 0.0, 0.0, 0.0, 0.0, 0.0, 0.0, 0.0, 0.0, 0.0, 0.0, 0.0, 0.0, 0.0, 0.0, 0.0, 0.0, 0.0, 0.0, 0.0, 0.0, 0.0, 0.0, 0.0, 0.0, 0.0, 0.0, 0.0, 0.0, 0.0, 0.0, 0.0, 0.0, 0.0, 0.0, 0.0, 0.0, 0.0, 0.0, 0.0, 0.0, 0.0, 0.0, 0.0, 0.0, 0.0, 0.0, 0.0, 0.0, 0.0, 0.0, 0.0, 0.0, 0.0, 0.0, 0.0, 0.0, 0.0, 0.0, 0.0, 0.0, 0.0, 0.0, 0.0, 0.0, 0.0, 0.0, 0.0, 0.0, 0.0, 0.0, 0.0, 0.0, 0.0, 0.0, 0.0, 0.0, 0.0, 0.0, 0.0, 0.0, 0.0, 0.0, 0.0, 0.0, 0.0, 0.0, 0.0, 0.0, 0.0, 0.0, 0.0, 0.0, 0.0, 0.0, 0.0, 0.0, 0.0, 0.0, 0.0, 0.0, 0.0, 0.0, 0.0, 0.0, 0.0, 0.0, 0.0, 0.0, 0.0, 0.0, 0.0, 0.0, 0.0, 0.0, 0.0, 0.0, 0.0, 0.0, 0.0, 0.0, 0.0, 0.0, 0.0, 0.0, 0.0, 0.0, 0.0, 0.0, 0.0, 0.0, 0.0, 0.0, 0.0, 0.0, 0.0, 0.0, 0.0, 0.0, 0.0, 0.0, 0.0, 0.0, 0.0, 0.0, 0.0, 0.0, 0.0, 0.0, 0.0, 0.0, 0.0, 0.0, 0.0, 0.0, 0.0, 0.0, 0.0, 0.0, 0.0, 0.0, 0.0, 0.0, 0.0, 0.0, 0.0, 0.0, 0.0, 0.0, 0.0, 0.0, 0.0, 0.0, 0.0, 0.0, 0.0, 0.0, 0.0, 0.0, 0.0, 0.0, 0.0, 0.0, 0.0, 0.0, 0.0, 0.0, 0.0, 0.0, 0.0, 0.0, 0.0, 0.0, 0.0, 0.0, 0.0, 0.0, 0.0, 0.0, 0.0, 0.0, 0.0, 0.0, 0.0, 0.0, 0.0, 0.0, 0.0, 0.0, 0.0, 0.0, 0.0, 0.0, 0.0, 0.0, 0.0, 0.0, 0.0, 0.0, 0.0, 0.0, 0.0, 0.0, 0.0, 0.0, 0.0, 0.0, 0.0, 0.0, 0.0, 0.0, 0.0, 0.0, 0.0, 0.0, 0.0, 0.0, 0.0, 0.0, 0.0, 0.0, 0.0, 0.0, 0.0, 0.0, 0.0, 0.0, 0.0, 0.0, 0.0, 0.0, 0.0, 0.0, 0.0, 0.0, 0.0, 0.0, 0.0, 0.0, 0.0, 0.0, 0.0, 0.0, 0.0, 0.0, 0.0, 0.0, 0.0, 0.0, 0.0, 0.0, 0.0, 0.0, 0.0, 0.0, 0.0, 0.0, 0.0, 0.0, 0.0, 0.0, 0.0, 0.0, 0.0, 0.0, 0.0, 0.0, 0.0, 0.0, 0.0, 0.0, 0.0, 0.0, 0.0, 0.0, 0.0, 0.0, 0.0, 0.0, 0.0, 0.0, 0.0, 0.0, 0.0, 0.0, 0.0, 0.0, 0.0, 0.0, 0.0, 0.0, 0.0, 0.0, 0.0, 0.0, 0.0, 0.0, 0.0, 0.0, 0.0, 0.0, 0.0, 0.0, 0.0, 0.0, 0.0, 0.0, 0.0, 0.0, 0.0, 0.0, 0.0, 0.0, 0.0, 0.0, 0.0, 0.0, 0.0, 0.0, 0.0, 0.0, 0.0, 0.0, 0.0, 0.0, 0.0, 0.0, 0.0, 0.0, 0.0, 0.0, 0.0, 0.0, 0.0, 0.0, 0.0, 0.0, 0.0, 0.0, 0.0, 0.0, 0.0, 0.0, 0.0, 0.0, 0.0, 0.0, 0.0, 0.0, 0.0, 0.0, 0.0, 0.0, 0.0, 0.0, 0.0, 0.0, 0.0, 0.0, 0.0, 0.0, 0.0, 0.0, 0.0, 0.0, 0.0, 0.0, 0.0, 0.0, 0.0, 0.0, 0.0, 0.0, 0.0, 0.0, 0.0, 0.0, 0.0, 0.0, 0.0, 0.0, 0.0, 0.0, 0.0, 0.0, 0.0, 0.0, 0.0, 0.0, 0.0, 0.0, 0.0, 0.0, 0.0, 0.0, 0.0, 0.0, 0.0, 0.0, 0.0, 0.0, 0.0, 0.0, 0.0, 0.0, 0.0, 0.0, 0.0, 0.0, 0.0, 0.0, 0.0, 0.0, 0.0, 0.0, 0.0, 0.0, 0.0, 0.0, 0.0, 0.0, 0.0, 0.0, 0.0, 0.0, 0.0, 0.0, 0.0, 0.0, 0.0, 0.0, 0.0, 0.0, 0.0, 0.0, 0.0, 0.0, 0.0, 0.0, 0.0, 0.0, 0.0, 0.0, 0.0, 0.0, 0.0, 0.0, 0.0, 0.0, 0.0, 0.0, 0.0, 0.0, 0.0, 0.0, 0.0, 0.0, 0.0, 0.0, 0.0, 0.0, 0.0, 0.0, 0.0, 0.0, 0.0, 0.0, 0.0, 0.0, 0.0, 0.0, 0.0, 0.0, 0.0, 0.0, 0.0, 0.0, 0.0, 0.0, 0.0, 0.0, 0.0, 0.0, 0.0, 0.0, 0.0, 0.0, 0.0, 0.0, 0.0, 0.0, 0.0, 0.0, 0.0, 0.0, 0.0, 0.0, 0.0, 0.0, 0.0, 0.0, 0.0, 0.0, 0.0, 0.0, 0.0, 0.0, 0.0, 0.0, 0.0, 0.0, 0.0, 0.0, 0.0, 0.0, 0.0, 0.0, 0.0, 0.0, 0.0, 0.0, 0.0, 0.0, 0.0, 0.0, 0.0, 0.0, 0.0, 0.0, 0.0, 0.0, 0.0, 0.0, 0.0, 0.0, 0.0, 0.0, 0.0, 0.0, 0.0, 0.0, 0.0, 0.0, 0.0, 0.0, 0.0, 0.0, 0.0, 0.0, 0.0, 0.0, 0.0, 0.0, 0.0, 0.0, 0.0, 0.0, 0.0, 0.0, 0.0, 0.0, 0.0, 0.0, 0.0, 0.0, 0.0, 0.0, 0.0, 0.0, 0.0, 0.0, 0.0, 0.0, 0.0, 0.0, 0.0, 0.0, 0.0, 0.0, 0.0, 0.0, 0.0, 0.0, 0.0, 0.0, 0.0, 0.0, 0.0, 0.0, 0.0, 0.0, 0.0, 0.0, 0.0, 0.0, 0.0, 0.0, 0.0, 0.0, 0.0, 0.0, 0.0, 0.0, 0.0, 0.0, 0.0, 0.0, 0.0, 0.0, 0.0, 0.0, 0.0, 0.0, 0.0, 0.0, 0.0, 0.0, 0.0, 0.0, 0.0, 0.0, 0.0, 0.0, 0.0, 0.0, 0.0, 0.0, 0.0, 0.0, 0.0, 0.0, 0.0, 0.0, 0.0, 0.0, 0.0, 0.0, 0.0, 0.0, 0.0, 0.0, 0.0, 0.0, 0.0, 0.0, 0.0, 0.0, 0.0, 0.0, 0.0, 0.0, 0.0, 0.0, 0.0, 0.0, 0.0, 0.0, 0.0, 0.0, 0.0, 0.0, 0.0, 0.0, 0.0, 0.0, 0.0, 0.0, 0.0, 0.0, 0.0, 0.0, 0.0, 0.0, 0.0, 0.0, 0.0, 0.0, 0.0, 0.0, 0.0, 0.0, 0.0, 0.0, 0.0, 0.0, 0.0, 0.0, 0.0, 0.0, 0.0, 0.0, 0.0, 0.0, 0.0, 0.0, 0.0, 0.0, 0.0, 0.0, 0.0, 0.0, 0.0, 0.0, 0.0, 0.0, 0.0, 0.0, 0.0, 0.0, 0.0, 0.0, 0.0, 0.0, 0.0, 0.0, 0.0, 0.0, 0.0, 0.0, 0.0, 0.0, 0.0, 0.0, 0.0, 0.0, 0.0, 0.0, 0.0, 0.0, 0.0, 0.0, 0.0, 0.0, 0.0, 0.0, 0.0, 0.0, 0.0, 0.0, 0.0, 0.0, 0.0, 0.0, 0.0, 0.0, 0.0, 0.0, 0.0, 0.0, 0.0, 0.0, 0.0, 0.0, 0.0, 0.0, 0.0, 0.0, 0.0, 0.0, 0.0, 0.0, 0.0, 0.0, 0.0, 0.0, 0.0, 0.0, 0.0, 0.0, 0.0, 0.0, 0.0, 0.0, 0.0, 0.0, 0.0, 0.0, 0.0, 0.0, 0.0, 0.0, 0.0, 0.0, 0.0, 0.0, 0.0, 0.0, 0.0, 0.0, 0.0, 0.0, 0.0, 0.0, 0.0, 0.0, 0.0, 0.0, 0.0, 0.0, 0.0, 0.0, 0.0, 0.0, 0.0, 0.0, 0.0, 0.0, 0.0, 0.0, 0.0, 0.0, 0.0, 0.0, 0.0, 0.0, 0.0, 0.0, 0.0, 0.0, 0.0, 0.0, 0.0, 0.0, 0.0, 0.0, 0.0, 0.0, 0.0, 0.0, 0.0, 0.0, 0.0, 0.0, 0.0, 0.0, 0.0, 0.0, 0.0, 0.0, 0.0, 0.0, 0.0, 0.0, 0.0, 0.0, 0.0, 0.0, 0.0, 0.0, 0.0, 0.0, 0.0, 0.0, 0.0, 0.0, 0.0, 0.0, 0.0, 0.0, 0.0, 0.0, 0.0, 0.0, 0.0, 0.0, 0.0, 0.0, 0.0, 0.0, 0.0, 0.0, 0.0, 0.0, 0.0, 0.0, 0.0, 0.0, 0.0, 0.0, 0.0, 0.0, 0.0, 0.0, 0.0, 0.0, 0.0, 0.0, 0.0, 0.0, 0.0, 0.0, 0.0, 0.0, 0.0, 0.0, 0.0, 0.0, 0.0, 0.0, 0.0, 0.0, 0.0, 0.0, 0.0, 0.0, 0.0, 0.0, 0.0, 0.0, 0.0, 0.0, 0.0, 0.0, 0.0, 0.0, 0.0, 0.0, 0.0, 0.0, 0.0, 0.0, 0.0, 0.0, 0.0, 0.0, 0.0, 0.0, 0.0, 0.0, 0.0, 0.0, 0.0, 0.0, 0.0, 0.0, 0.0, 0.0, 0.0, 0.0, 0.0, 0.0, 0.0, 0.0, 0.0, 0.0, 0.0, 0.0, 0.0, 0.0, 0.0, 0.0, 0.0, 0.0, 0.0, 0.0, 0.0, 0.0, 0.0, 0.0, 0.0, 0.0, 0.0, 0.0, 0.0, 0.0, 0.0, 0.0, 0.0, 0.0, 0.0, 0.0, 0.0, 0.0, 0.0, 0.0, 0.0, 0.0, 0.0, 0.0, 0.0, 0.0, 0.0, 0.0, 0.0, 0.0, 0.0, 0.0, 0.0, 0.0, 0.0, 0.0, 0.0, 0.0, 0.0, 0.0, 0.0, 0.0, 0.0, 0.0, 0.0, 0.0, 0.0, 0.0, 0.0, 0.0, 0.0, 0.0, 0.0, 0.0, 0.0, 0.0, 0.0, 0.0, 0.0, 0.0, 0.0, 0.0, 0.0, 0.0, 0.0, 0.0, 0.0, 0.0, 0.0, 0.0, 0.0, 0.0, 0.0, 0.0, 0.0, 0.0, 0.0, 0.0, 0.0, 0.0, 0.0, 0.0, 0.0, 0.0, 0.0, 0.0, 0.0, 0.0, 0.0, 0.0, 0.0, 0.0, 0.0, 0.0, 0.0, 0.0, 0.0, 0.0, 0.0, 0.0, 0.0, 0.0, 0.0, 0.0, 0.0, 0.0, 0.0, 0.0, 0.0, 0.0, 0.0, 0.0, 0.0, 0.0, 0.0, 0.0, 0.0, 0.0, 0.0, 0.0, 0.0, 0.0, 0.0, 0.0, 0.0, 0.0, 0.0, 0.0, 0.0, 0.0, 0.0, 0.0, 0.0, 0.0, 0.0, 0.0, 0.0, 0.0, 0.0, 0.0, 0.0, 0.0, 0.0, 0.0, 0.0, 0.0, 0.0, 0.0, 0.0, 0.0, 0.0, 0.0, 0.0, 0.0, 0.0, 0.0, 0.0, 0.0, 0.0, 0.0, 0.0, 0.0, 0.0, 0.0, 0.0, 0.0, 0.0, 0.0, 0.0, 0.0, 0.0, 0.0, 0.0, 0.0, 0.0, 0.0, 0.0, 0.0, 0.0, 0.0, 0.0, 0.0, 0.0, 0.0, 0.0, 0.0, 0.0, 0.0, 0.0, 0.0, 0.0, 0.0, 0.0, 0.0, 0.0, 0.0, 0.0, 0.0, 0.0, 0.0, 0.0, 0.0, 0.0, 0.0, 0.0, 0.0, 0.0, 0.0, 0.0, 0.0, 0.0, 0.0, 0.0, 0.0, 0.0, 0.0, 0.0, 0.0, 0.0, 0.0, 0.0, 0.0, 0.0, 0.0, 0.0, 0.0, 0.0, 0.0, 0.0, 0.0, 0.0, 0.0, 0.0, 0.0, 0.0, 0.0, 0.0, 0.0, 0.0, 0.0, 0.0, 0.0, 0.0, 0.0, 0.0, 0.0, 0.0, 0.0, 0.0, 0.0, 0.0, 0.0, 0.0, 0.0, 0.0, 0.0, 0.0, 0.0, 0.0, 0.0, 0.0, 0.0, 0.0, 0.0, 0.0, 0.0, 0.0, 0.0, 0.0, 0.0, 0.0, 0.0, 0.0, 0.0, 0.0, 0.0, 0.0, 0.0, 0.0, 0.0, 0.0, 0.0, 0.0, 0.0, 0.0, 0.0, 0.0, 0.0, 0.0, 0.0, 0.0, 0.0, 0.0, 0.0, 0.0, 0.0, 0.0, 0.0, 0.0, 0.0, 0.0, 0.0, 0.0, 0.0, 0.0, 0.0, 0.0, 0.0, 0.0, 0.0, 0.0, 0.0, 0.0, 0.0, 0.0, 0.0, 0.0, 0.0, 0.0, 0.0, 0.0, 0.0, 0.0, 0.0, 0.0, 0.0, 0.0, 0.0, 0.0, 0.0, 0.0, 0.0, 0.0, 0.0, 0.0, 0.0, 0.0, 0.0, 0.0, 0.0, 0.0, 0.0, 0.0, 0.0, 0.0, 0.0, 0.0, 0.0, 0.0, 0.0, 0.0, 0.0, 0.0, 0.0, 0.0, 0.0, 0.0, 0.0, 0.0, 0.0, 0.0, 0.0, 0.0, 0.0, 0.0, 0.0, 0.0, 0.0, 0.0, 0.0, 0.0, 0.0, 0.0, 0.0, 0.0, 0.0, 0.0, 0.0, 0.0, 0.0, 0.0, 0.0, 0.0, 0.0, 0.0, 0.0, 0.0, 0.0, 0.0, 0.0, 0.0, 0.0, 0.0, 0.0, 0.0, 0.0, 0.0, 0.0, 0.0, 0.0, 0.0, 0.0, 0.0, 0.0, 0.0, 0.0, 0.0, 0.0, 0.0, 0.0, 0.0, 0.0, 0.0, 0.0, 0.0, 0.0, 0.0, 0.0, 0.0, 0.0, 0.0, 0.0, 0.0, 0.0, 0.0, 0.0, 0.0, 0.0, 0.0, 0.0, 0.0, 0.0, 0.0, 0.0, 0.0, 0.0, 0.0, 0.0, 0.0, 0.0, 0.0, 0.0, 0.0, 0.0, 0.0, 0.0, 0.0, 0.0, 0.0, 0.0, 0.0, 0.0, 0.0, 0.0, 0.0, 0.0, 0.0, 0.0, 0.0, 0.0, 0.0, 0.0, 0.0, 0.0, 0.0, 0.0, 0.0, 0.0, 0.0, 0.0, 0.0, 0.0, 0.0, 0.0, 0.0, 0.0, 0.0, 0.0, 0.0, 0.0, 0.0, 0.0, 0.0, 0.0, 0.0, 0.0, 0.0, 0.0, 0.0, 0.0, 0.0, 0.0, 0.0, 0.0, 0.0, 0.0, 0.0, 0.0, 0.0, 0.0, 0.0, 0.0, 0.0, 0.0, 0.0, 0.0, 0.0, 0.0, 0.0, 0.0, 0.0, 0.0, 0.0, 0.0, 0.0, 0.0, 0.0, 0.0, 0.0, 0.0, 0.0, 0.0, 0.0, 0.0, 0.0, 0.0, 0.0, 0.0, 0.0, 0.0, 0.0, 0.0, 0.0, 0.0, 0.0, 0.0, 0.0, 0.0, 0.0, 0.0, 0.0, 0.0, 0.0, 0.0, 0.0, 0.0, 0.0, 0.0, 0.0, 0.0, 0.0, 0.0, 0.0, 0.0, 0.0, 0.0, 0.0, 0.0, 0.0, 0.0, 0.0, 0.0, 0.0, 0.0, 0.0, 0.0, 0.0, 0.0, 0.0, 0.0, 0.0, 0.0, 0.0, 0.0, 0.0, 0.0, 0.0, 0.0, 0.0, 0.0, 0.0, 0.0, 0.0, 0.0, 0.0, 0.0, 0.0, 0.0, 0.0, 0.0, 0.0, 0.0, 0.0, 0.0, 0.0, 0.0, 0.0, 0.0, 0.0, 0.0, 0.0, 0.0, 0.0, 0.0, 0.0, 0.0, 0.0, 0.0, 0.0, 0.0, 0.0, 0.0, 0.0, 0.0, 0.0, 0.0, 0.0, 0.0, 0.0, 0.0, 0.0, 0.0, 0.0, 0.0, 0.0, 0.0, 0.0, 0.0, 0.0, 0.0, 0.0, 0.0, 0.0, 0.0, 0.0, 0.0, 0.0, 0.0, 0.0, 0.0, 0.0, 0.0, 0.0, 0.0, 0.0, 0.0, 0.0, 0.0, 0.0, 0.0, 0.0, 0.0, 0.0, 0.0, 0.0, 0.0, 0.0, 0.0, 0.0, 0.0, 0.0, 0.0, 0.0, 0.0, 0.0, 0.0, 0.0, 0.0, 0.0, 0.0, 0.0, 0.0, 0.0, 0.0, 0.0, 0.0, 0.0, 0.0, 0.0, 0.0, 0.0, 0.0, 0.0, 0.0, 0.0, 0.0, 0.0, 0.0, 0.0, 0.0, 0.0, 0.0, 0.0, 0.0, 0.0, 0.0, 0.0, 0.0, 0.0, 0.0, 0.0, 0.0, 0.0, 0.0, 0.0, 0.0, 0.0, 0.0, 0.0, 0.0, 0.0, 0.0, 0.0, 0.0, 0.0, 0.0, 0.0, 0.0, 0.0, 0.0, 0.0, 0.0, 0.0, 0.0, 0.0, 0.0, 0.0, 0.0, 0.0, 0.0, 0.0, 0.0, 0.0, 0.0, 0.0, 0.0, 0.0, 0.0, 0.0, 0.0, 0.0, 0.0, 0.0, 0.0, 0.0, 0.0, 0.0, 0.0, 0.0, 0.0, 0.0, 0.0, 0.0, 0.0, 0.0, 0.0, 0.0, 0.0, 0.0, 0.0, 0.0, 0.0, 0.0, 0.0, 0.0, 0.0, 0.0, 0.0, 0.0, 0.0, 0.0, 0.0, 0.0, 0.0, 0.0, 0.0, 0.0, 0.0, 0.0, 0.0, 0.0, 0.0, 0.0, 0.0, 0.0, 0.0, 0.0, 0.0, 0.0, 0.0, 0.0, 0.0, 0.0, 0.0, 0.0, 0.0, 0.0, 0.0, 0.0, 0.0, 0.0, 0.0, 0.0, 0.0, 0.0, 0.0, 0.0, 0.0, 0.0, 0.0, 0.0, 0.0, 0.0, 0.0, 0.0, 0.0, 0.0, 0.0, 0.0, 0.0, 0.0, 0.0, 0.0, 0.0, 0.0, 0.0, 0.0, 0.0, 0.0, 0.0, 0.0, 0.0, 0.0, 0.0, 0.0, 0.0, 0.0, 0.0, 0.0, 0.0, 0.0, 0.0, 0.0, 0.0, 0.0, 0.0, 0.0, 0.0, 0.0, 0.0, 0.0, 0.0, 0.0, 0.0, 0.0, 0.0, 0.0, 0.0, 0.0, 0.0, 0.0, 0.0, 0.0, 0.0, 0.0, 0.0, 0.0, 0.0, 0.0, 0.0, 0.0, 0.0, 0.0, 0.0, 0.0, 0.0, 0.0, 0.0, 0.0, 0.0, 0.0, 0.0, 0.0, 0.0, 0.0, 0.0, 0.0, 0.0, 0.0, 0.0, 0.0, 0.0, 0.0, 0.0, 0.0, 0.0, 0.0, 0.0, 0.0, 0.0, 0.0, 0.0, 0.0, 0.0, 0.0, 0.0, 0.0, 0.0, 0.0, 0.0, 0.0, 0.0, 0.0, 0.0, 0.0, 0.0, 0.0, 0.0, 0.0, 0.0, 0.0, 0.0, 0.0, 0.0, 0.0, 0.0, 0.0, 0.0, 0.0, 0.0, 0.0, 0.0, 0.0, 0.0, 0.0, 0.0, 0.0, 0.0, 0.0, 0.0, 0.0, 0.0, 0.0, 0.0, 0.0, 0.0, 0.0, 0.0, 0.0, 0.0, 0.0, 0.0, 0.0, 0.0, 0.0, 0.0, 0.0, 0.0, 0.0, 0.0, 0.0, 0.0, 0.0, 0.0, 0.0, 0.0, 0.0, 0.0, 0.0, 0.0, 0.0, 0.0, 0.0, 0.0, 0.0, 0.0, 0.0, 0.0, 0.0, 0.0, 0.0, 0.0, 0.0, 0.0, 0.0, 0.0, 0.0, 0.0, 0.0, 0.0, 0.0, 0.0, 0.0, 0.0, 0.0, 0.0, 0.0, 0.0, 0.0, 0.0, 0.0, 0.0, 0.0, 0.0, 0.0, 0.0, 0.0, 0.0, 0.0, 0.0, 0.0, 0.0, 0.0, 0.0, 0.0, 0.0, 0.0, 0.0, 0.0, 0.0, 0.0, 0.0, 0.0, 0.0, 0.0, 0.0, 0.0, 0.0, 0.0, 0.0, 0.0, 0.0, 0.0, 0.0, 0.0, 0.0, 0.0, 0.0, 0.0, 0.0, 0.0, 0.0, 0.0, 0.0, 0.0, 0.0, 0.0, 0.0, 0.0, 0.0, 0.0, 0.0, 0.0, 0.0, 0.0, 0.0, 0.0, 0.0, 0.0, 0.0, 0.0, 0.0, 0.0, 0.0, 0.0, 0.0, 0.0, 0.0, 0.0, 0.0, 0.0, 0.0, 0.0, 0.0, 0.0, 0.0, 0.0, 0.0, 0.0, 0.0, 0.0, 0.0, 0.0, 0.0, 0.0, 0.0, 0.0, 0.0, 0.0, 0.0, 0.0, 0.0, 0.0, 0.0, 0.0, 0.0, 0.0, 0.0, 0.0, 0.0, 0.0, 0.0, 0.0, 0.0, 0.0, 0.0, 0.0, 0.0, 0.0, 0.0, 0.0, 0.0, 0.0, 0.0, 0.0, 0.0, 0.0, 0.0, 0.0, 0.0, 0.0, 0.0, 0.0, 0.0, 0.0, 0.0, 0.0, 0.0, 0.0, 0.0, 0.0, 0.0, 0.0, 0.0, 0.0, 0.0, 0.0, 0.0, 0.0, 0.0, 0.0, 0.0, 0.0, 0.0, 0.0, 0.0, 0.0, 0.0, 0.0, 0.0, 0.0, 0.0, 0.0, 0.0, 0.0, 0.0, 0.0, 0.0, 0.0, 0.0, 0.0, 0.0, 0.0, 0.0, 0.0, 0.0, 0.0, 0.0, 0.0, 0.0, 0.0, 0.0, 0.0, 0.0, 0.0, 0.0, 0.0, 0.0, 0.0, 0.0, 0.0, 0.0, 0.0, 0.0, 0.0, 0.0, 0.0, 0.0, 0.0, 0.0, 0.0, 0.0, 0.0, 0.0, 0.0, 0.0, 0.0, 0.0, 0.0, 0.0, 0.0, 0.0, 0.0, 0.0, 0.0, 0.0, 0.0, 0.0, 0.0, 0.0, 0.0, 0.0, 0.0, 0.0, 0.0, 0.0, 0.0, 0.0, 0.0, 0.0, 0.0, 0.0, 0.0, 0.0, 0.0, 0.0, 0.0, 0.0, 0.0, 0.0, 0.0, 0.0, 0.0, 0.0, 0.0, 0.0, 0.0, 0.0, 0.0, 0.0, 0.0, 0.0, 0.0, 0.0, 0.0, 0.0, 0.0, 0.0, 0.0, 0.0, 0.0, 0.0, 0.0, 0.0, 0.0, 0.0, 0.0, 0.0, 0.0, 0.0, 0.0, 0.0, 0.0, 0.0, 0.0, 0.0, 0.0, 0.0, 0.0, 0.0, 0.0, 0.0, 0.0, 0.0, 0.0, 0.0, 0.0, 0.0, 0.0, 0.0, 0.0, 0.0, 0.0, 0.0, 0.0, 0.0, 0.0, 0.0, 0.0, 0.0, 0.0, 0.0, 0.0, 0.0, 0.0, 0.0, 0.0, 0.0, 0.0, 0.0, 0.0, 0.0, 0.0, 0.0, 0.0, 0.0, 0.0, 0.0, 0.0, 0.0, 0.0, 0.0, 0.0, 0.0, 0.0, 0.0, 0.0, 0.0, 0.0, 0.0, 0.0, 0.0, 0.0, 0.0, 0.0, 0.0, 0.0, 0.0, 0.0, 0.0, 0.0, 0.0, 0.0, 0.0, 0.0, 0.0, 0.0, 0.0, 0.0, 0.0, 0.0, 0.0, 0.0, 0.0, 0.0, 0.0, 0.0, 0.0, 0.0, 0.0, 0.0, 0.0, 0.0, 0.0, 0.0, 0.0, 0.0, 0.0, 0.0, 0.0, 0.0, 0.0, 0.0, 0.0, 0.0, 0.0, 0.0, 0.0, 0.0, 0.0, 0.0, 0.0, 0.0, 0.0, 0.0, 0.0, 0.0, 0.0, 0.0, 0.0, 0.0, 0.0, 0.0, 0.0, 0.0, 0.0, 0.0, 0.0, 0.0, 0.0, 0.0, 0.0, 0.0, 0.0, 0.0, 0.0, 0.0, 0.0, 0.0, 0.0, 0.0, 0.0, 0.0, 0.0, 0.0, 0.0, 0.0, 0.0, 0.0, 0.0, 0.0, 0.0, 0.0, 0.0, 0.0, 0.0, 0.0, 0.0, 0.0, 0.0, 0.0, 0.0, 0.0, 0.0, 0.0, 0.0, 0.0, 0.0, 0.0, 0.0, 0.0, 0.0, 0.0, 0.0, 0.0, 0.0, 0.0, 0.0, 0.0, 0.0, 0.0, 0.0, 0.0, 0.0, 0.0, 0.0, 0.0, 0.0, 0.0, 0.0, 0.0, 0.0, 0.0, 0.0, 0.0, 0.0, 0.0, 0.0, 0.0, 0.0, 0.0, 0.0, 0.0, 0.0, 0.0, 0.0, 0.0, 0.0, 0.0, 0.0, 0.0, 0.0, 0.0, 0.0, 0.0, 0.0, 0.0, 0.0, 0.0, 0.0, 0.0, 0.0, 0.0, 0.0, 0.0, 0.0, 0.0, 0.0, 0.0, 0.0, 0.0, 0.0, 0.0, 0.0, 0.0, 0.0, 0.0, 0.0, 0.0, 0.0, 0.0, 0.0, 0.0, 0.0, 0.0, 0.0, 0.0, 0.0, 0.0, 0.0, 0.0, 0.0, 0.0, 0.0, 0.0, 0.0, 0.0, 0.0, 0.0, 0.0, 0.0, 0.0, 0.0, 0.0, 0.0, 0.0, 0.0, 0.0, 0.0, 0.0, 0.0, 0.0, 0.0, 0.0, 0.0, 0.0, 0.0, 0.0, 0.0, 0.0, 0.0, 0.0, 0.0, 0.0, 0.0, 0.0, 0.0, 0.0, 0.0, 0.0, 0.0, 0.0, 0.0, 0.0, 0.0, 0.0, 0.0, 0.0, 0.0, 0.0, 0.0, 0.0, 0.0, 0.0, 0.0, 0.0, 0.0, 0.0, 0.0, 0.0, 0.0, 0.0, 0.0, 0.0, 0.0, 0.0, 0.0, 0.0, 0.0, 0.0, 0.0, 0.0, 0.0, 0.0, 0.0, 0.0, 0.0, 0.0, 0.0, 0.0, 0.0, 0.0, 0.0, 0.0, 0.0, 0.0, 0.0, 0.0, 0.0, 0.0, 0.0, 0.0, 0.0, 0.0, 0.0, 0.0, 0.0, 0.0, 0.0, 0.0, 0.0, 0.0, 0.0, 0.0, 0.0, 0.0, 0.0, 0.0, 0.0, 0.0, 0.0, 0.0, 0.0, 0.0, 0.0, 0.0, 0.0, 0.0, 0.0, 0.0, 0.0, 0.0, 0.0, 0.0, 0.0, 0.0, 0.0, 0.0, 0.0, 0.0, 0.0, 0.0, 0.0, 0.0, 0.0, 0.0, 0.0, 0.0, 0.0, 0.0, 0.0, 0.0, 0.0, 0.0, 0.0, 0.0, 0.0, 0.0, 0.0, 0.0, 0.0, 0.0, 0.0, 0.0, 0.0, 0.0, 0.0, 0.0, 0.0, 0.0, 0.0, 0.0, 0.0, 0.0, 0.0, 0.0, 0.0, 0.0, 0.0, 0.0, 0.0, 0.0, 0.0, 0.0, 0.0, 0.0, 0.0, 0.0, 0.0, 0.0, 0.0, 0.0, 0.0, 0.0, 0.0, 0.0, 0.0, 0.0, 0.0, 0.0, 0.0, 0.0, 0.0, 0.0, 0.0, 0.0, 0.0, 0.0, 0.0, 0.0, 0.0, 0.0, 0.0, 0.0, 0.0, 0.0, 0.0, 0.0, 0.0, 0.0, 0.0, 0.0, 0.0, 0.0, 0.0, 0.0, 0.0, 0.0, 0.0, 0.0, 0.0, 0.0, 0.0, 0.0, 0.0, 0.0, 0.0, 0.0, 0.0, 0.0, 0.0, 0.0, 0.0, 0.0, 0.0, 0.0, 0.0, 0.0, 0.0, 0.0, 0.0, 0.0, 0.0, 0.0, 0.0, 0.0, 0.0, 0.0, 0.0, 0.0, 0.0, 0.0, 0.0, 0.0, 0.0, 0.0, 0.0, 0.0, 0.0, 0.0, 0.0, 0.0, 0.0, 0.0, 0.0, 0.0, 0.0, 0.0, 0.0, 0.0, 0.0, 0.0, 0.0, 0.0, 0.0, 0.0, 0.0, 0.0, 0.0, 0.0, 0.0, 0.0, 0.0, 0.0, 0.0, 0.0, 0.0, 0.0, 0.0, 0.0, 0.0, 0.0, 0.0, 0.0, 0.0, 0.0, 0.0, 0.0, 0.0, 0.0, 0.0, 0.0])
me_plane_007.use_remesh_fix_poles = True
me_plane_007.use_remesh_preserve_attributes = False
me_plane_007.use_mirror_x = True
me_plane_007.update()
me_plane_001 = bpy.data.meshes.new('Plane.001')
me_plane_001.from_pydata([(50.18, -90.09, 0.1691), (-50.14, -90.09, 4.894), (49.5, -90.09, 6.171), (-50.87, -90.09, -0.5454), (-50.75, -90.09, 3.399), (49.6, -90.09, 2.759), (50.2, -90.09, 4.253), (-50.57, -90.09, 1.298), (-49.9, -90.09, 3.971), (49.31, -90.09, 1.165), (50.18, 0.0, 0.1691), (-50.14, 0.0, 4.894), (49.5, 0.0, 6.171), (-50.87, 0.0, -0.5454), (-50.75, 0.0, 3.399), (49.6, 0.0, 2.759), (50.2, 0.0, 4.253), (-50.57, 0.0, 1.298), (-49.9, 0.0, 3.971), (49.31, 0.0, 1.165), (50.25, -52.96, 3.856), (50.56, -61.98, 4.376), (49.78, -71.05, 4.442), (49.8, -81.11, 4.346), (49.89, -80.32, 2.881), (48.97, -71.01, 2.075), (49.52, -61.7, 3.052), (49.83, -52.45, 2.441), (-50.51, -80.76, 1.193), (-51.07, -71.33, 1.096), (-50.61, -62.16, 1.05), (-50.57, -52.38, 1.298), (-50.14, -52.77, 3.273), (-50.43, -61.89, 3.793), (-51.24, -70.96, 3.369), (-51.11, -80.88, 3.893), (-49.9, -80.65, 4.193), (-49.27, -71.29, 4.251), (-49.56, -62.32, 4.172), (-50.02, -52.18, 3.79), (-50.11, -80.79, 4.888), (-50.6, -71.07, 4.962), (-50.17, -61.79, 4.882), (-50.29, -52.68, 4.414), (49.46, -80.33, 1.444), (49.76, -70.68, 1.131), (49.7, -61.43, 0.8386), (49.33, -52.91, 0.4736), (49.44, -80.53, 6.191), (49.38, -71.48, 5.974), (49.51, -61.82, 6.134), (49.45, -52.35, 6.198), (50.47, -85.82, 4.118), (-51.32, -84.95, -0.8129), (-51.31, -85.24, 3.049), (50.49, -85.51, 0.3713), (50.04, -85.01, 2.942), (-50.62, -85.24, 1.539), (-49.67, -85.41, 3.765), (-49.48, -86.07, 5.04), (49.41, -85.35, 1.362), (49.11, -85.8, 6.093), (49.83, -47.43, 2.767), (-51.07, -47.83, 1.097), (-50.01, -48.09, 4.044), (-50.21, -47.74, 4.654), (49.33, -47.75, 0.8192), (48.99, -47.46, 6.155), (50.57, -48.25, 4.256), (-50.3, -48.18, -1.412), (-50.43, -46.87, 3.541), (50.2, -47.87, 0.00773), (-50.51, -52.26, -1.189), (-50.35, -61.32, -0.2302), (-50.93, -71.38, -0.8036), (-50.75, -80.36, -0.3779), (50.16, -52.88, -0.1414), (50.03, -61.51, -0.2604), (50.7, -71.23, 0.0426), (50.5, -80.62, -0.4706), (49.75, -26.92, 2.764), (-50.89, -26.92, 1.168), (-49.97, -26.92, 4.018), (-50.19, -26.92, 4.739), (49.32, -26.92, 0.941), (49.17, -26.92, 6.16), (50.44, -26.92, 4.255), (-50.88, -26.81, -1.703), (-50.54, -26.92, 3.491), (50.19, -26.92, 0.06463), (50.51, -37.58, 4.255), (-50.4, -37.55, -1.259), (-50.48, -36.89, 3.516), (50.19, -37.39, 0.03618), (49.79, -37.18, 2.766), (-50.98, -37.37, 1.132), (-49.99, -37.5, 4.031), (-50.2, -37.33, 4.696), (49.33, -37.33, 0.8801), (49.08, -37.19, 6.157), (49.77, -32.05, 2.765), (-50.94, -32.14, 1.15), (-49.98, -32.21, 4.024), (-50.19, -32.12, 4.717), (49.32, -32.12, 0.9106), (49.12, -32.05, 6.159), (50.47, -32.25, 4.255), (-50.45, -32.23, -1.183), (-50.51, -31.91, 3.503), (50.19, -32.15, 0.05041), (50.54, -42.92, 4.255), (-50.8, -42.28, -1.416), (-50.45, -41.88, 3.528), (50.19, -42.63, 0.02196), (49.81, -42.3, 2.766), (-51.03, -42.6, 1.114), (-50.0, -42.8, 4.037), (-50.21, -42.53, 4.675), (49.33, -42.54, 0.8497), (49.03, -42.32, 6.156), (49.7, -17.94, 2.762), (49.65, -8.972, 2.76), (-50.78, -17.94, 1.211), (-50.67, -8.972, 1.255), (-49.95, -17.94, 4.002), (-49.93, -8.972, 3.987), (-50.17, -17.94, 4.79), (-50.16, -8.972, 4.842), (49.32, -17.94, 1.016), (49.32, -8.972, 1.09), (49.28, -17.94, 6.164), (49.39, -8.972, 6.167), (50.28, -8.972, 4.254), (50.36, -17.94, 4.254), (-50.83, -8.865, -0.4387), (-50.39, -18.01, -1.237), (-50.68, -8.972, 3.429), (-50.61, -17.94, 3.46), (50.18, -8.972, 0.1343), (50.18, -17.94, 0.09946)], [], [(132, 16, 15, 121), (134, 13, 17, 123), (136, 14, 18, 125), (123, 17, 14, 136), (125, 18, 11, 127), (121, 15, 19, 129), (129, 19, 10, 138), (131, 12, 16, 132), (61, 48, 23, 52), (48, 49, 22, 23), (49, 50, 21, 22), (50, 51, 20, 21), (60, 44, 79, 55), (44, 45, 78, 79), (45, 46, 77, 78), (46, 47, 76, 77), (56, 24, 44, 60), (24, 25, 45, 44), (25, 26, 46, 45), (26, 27, 47, 46), (58, 36, 40, 59), (36, 37, 41, 40), (37, 38, 42, 41), (38, 39, 43, 42), (57, 28, 35, 54), (28, 29, 34, 35), (29, 30, 33, 34), (30, 31, 32, 33), (54, 35, 36, 58), (35, 34, 37, 36), (34, 33, 38, 37), (33, 32, 39, 38), (53, 75, 28, 57), (75, 74, 29, 28), (74, 73, 30, 29), (73, 72, 31, 30), (52, 23, 24, 56), (23, 22, 25, 24), (22, 21, 26, 25), (21, 20, 27, 26), (6, 52, 56, 5), (3, 53, 57, 7), (4, 54, 58, 8), (7, 57, 54, 4), (8, 58, 59, 1), (5, 56, 60, 9), (9, 60, 55, 0), (2, 61, 52, 6), (51, 67, 68, 20), (47, 66, 71, 76), (27, 62, 66, 47), (39, 64, 65, 43), (31, 63, 70, 32), (32, 70, 64, 39), (72, 69, 63, 31), (20, 68, 62, 27), (105, 85, 86, 106), (104, 84, 89, 109), (100, 80, 84, 104), (102, 82, 83, 103), (101, 81, 88, 108), (108, 88, 82, 102), (107, 87, 81, 101), (106, 86, 80, 100), (110, 90, 94, 114), (111, 91, 95, 115), (112, 92, 96, 116), (115, 95, 92, 112), (116, 96, 97, 117), (114, 94, 98, 118), (118, 98, 93, 113), (119, 99, 90, 110), (90, 106, 100, 94), (91, 107, 101, 95), (92, 108, 102, 96), (95, 101, 108, 92), (96, 102, 103, 97), (94, 100, 104, 98), (98, 104, 109, 93), (99, 105, 106, 90), (67, 119, 110, 68), (66, 118, 113, 71), (62, 114, 118, 66), (64, 116, 117, 65), (63, 115, 112, 70), (70, 112, 116, 64), (69, 111, 115, 63), (68, 110, 114, 62), (85, 130, 133, 86), (130, 131, 132, 133), (84, 128, 139, 89), (128, 129, 138, 139), (80, 120, 128, 84), (120, 121, 129, 128), (82, 124, 126, 83), (124, 125, 127, 126), (81, 122, 137, 88), (122, 123, 136, 137), (88, 137, 124, 82), (137, 136, 125, 124), (87, 135, 122, 81), (135, 134, 123, 122), (86, 133, 120, 80), (133, 132, 121, 120)])
_uv = me_plane_001.uv_layers.new(name='UVMap')
_uv.uv.foreach_set('vector', [0.0, 0.0, 0.0, 0.0, 0.0, 0.0, 0.0, 0.0, 0.0, 0.0, 0.0, 0.0, 0.0, 0.0, 0.0, 0.0, 0.0, 0.0, 0.0, 0.0, 0.0, 0.0, 0.0, 0.0, 0.0, 0.0, 0.0, 0.0, 0.0, 0.0, 0.0, 0.0, 0.0, 0.0, 0.0, 0.0, 0.0, 0.0, 0.0, 0.0, 0.0, 0.0, 0.0, 0.0, 0.0, 0.0, 0.0, 0.0, 0.0, 0.0, 0.0, 0.0, 0.0, 0.0, 0.0, 0.0, 0.0, 0.0, 0.0, 0.0, 0.0, 0.0, 0.0, 0.0, 0.0, 0.0, 0.0, 0.0, 0.0, 0.0, 0.0, 0.0, 0.0, 0.0, 0.0, 0.0, 0.0, 0.0, 0.0, 0.0, 0.0, 0.0, 0.0, 0.0, 0.0, 0.0, 0.0, 0.0, 0.0, 0.0, 0.0, 0.0, 0.0, 0.0, 0.0, 0.0, 0.0, 0.0, 0.0, 0.0, 0.0, 0.0, 0.0, 0.0, 0.0, 0.0, 0.0, 0.0, 0.0, 0.0, 0.0, 0.0, 0.0, 0.0, 0.0, 0.0, 0.0, 0.0, 0.0, 0.0, 0.0, 0.0, 0.0, 0.0, 0.0, 0.0, 0.0, 0.0, 0.0, 0.0, 0.0, 0.0, 0.0, 0.0, 0.0, 0.0, 0.0, 0.0, 0.0, 0.0, 0.0, 0.0, 0.0, 0.0, 0.0, 0.0, 0.0, 0.0, 0.0, 0.0, 0.0, 0.0, 0.0, 0.0, 0.0, 0.0, 0.0, 0.0, 0.0, 0.0, 0.0, 0.0, 0.0, 0.0, 0.0, 0.0, 0.0, 0.0, 0.0, 0.0, 0.0, 0.0, 0.0, 0.0, 0.0, 0.0, 0.0, 0.0, 0.0, 0.0, 0.0, 0.0, 0.0, 0.0, 0.0, 0.0, 0.0, 0.0, 0.0, 0.0, 0.0, 0.0, 0.0, 0.0, 0.0, 0.0, 0.0, 0.0, 0.0, 0.0, 0.0, 0.0, 0.0, 0.0, 0.0, 0.0, 0.0, 0.0, 0.0, 0.0, 0.0, 0.0, 0.0, 0.0, 0.0, 0.0, 0.0, 0.0, 0.0, 0.0, 0.0, 0.0, 0.0, 0.0, 0.0, 0.0, 0.0, 0.0, 0.0, 0.0, 0.0, 0.0, 0.0, 0.0, 0.0, 0.0, 0.0, 0.0, 0.0, 0.0, 0.0, 0.0, 0.0, 0.0, 0.0, 0.0, 0.0, 0.0, 0.0, 0.0, 0.0, 0.0, 0.0, 0.0, 0.0, 0.0, 0.0, 0.0, 0.0, 0.0, 0.0, 0.0, 0.0, 0.0, 0.0, 0.0, 0.0, 0.0, 0.0, 0.0, 0.0, 0.0, 0.0, 0.0, 0.0, 0.0, 0.0, 0.0, 0.0, 0.0, 0.0, 0.0, 0.0, 0.0, 0.0, 0.0, 0.0, 0.0, 0.0, 0.0, 0.0, 0.0, 0.0, 0.0, 0.0, 0.0, 0.0, 0.0, 0.0, 0.0, 0.0, 0.0, 0.0, 0.0, 0.0, 0.0, 0.0, 0.0, 0.0, 0.0, 0.0, 0.0, 0.0, 0.0, 0.0, 0.0, 0.0, 0.0, 0.0, 0.0, 0.0, 0.0, 0.0, 0.0, 0.0, 0.0, 0.0, 0.0, 0.0, 0.0, 0.0, 0.0, 0.0, 0.0, 0.0, 0.0, 0.0, 0.0, 0.0, 0.0, 0.0, 0.0, 0.0, 0.0, 0.0, 0.0, 0.0, 0.0, 0.0, 0.0, 0.0, 0.0, 0.0, 0.0, 0.0, 0.0, 0.0, 0.0, 0.0, 0.0, 0.0, 0.0, 0.0, 0.0, 0.0, 0.0, 0.0, 0.0, 0.0, 0.0, 0.0, 0.0, 0.0, 0.0, 0.0, 0.0, 0.0, 0.0, 0.0, 0.0, 0.0, 0.0, 0.0, 0.0, 0.0, 0.0, 0.0, 0.0, 0.0, 0.0, 0.0, 0.0, 0.0, 0.0, 0.0, 0.0, 0.0, 0.0, 0.0, 0.0, 0.0, 0.0, 0.0, 0.0, 0.0, 0.0, 0.0, 0.0, 0.0, 0.0, 0.0, 0.0, 0.0, 0.0, 0.0, 0.0, 0.0, 0.0, 0.0, 0.0, 0.0, 0.0, 0.0, 0.0, 0.0, 0.0, 0.0, 0.0, 0.0, 0.0, 0.0, 0.0, 0.0, 0.0, 0.0, 0.0, 0.0, 0.0, 0.0, 0.0, 0.0, 0.0, 0.0, 0.0, 0.0, 0.0, 0.0, 0.0, 0.0, 0.0, 0.0, 0.0, 0.0, 0.0, 0.0, 0.0, 0.0, 0.0, 0.0, 0.0, 0.0, 0.0, 0.0, 0.0, 0.0, 0.0, 0.0, 0.0, 0.0, 0.0, 0.0, 0.0, 0.0, 0.0, 0.0, 0.0, 0.0, 0.0, 0.0, 0.0, 0.0, 0.0, 0.0, 0.0, 0.0, 0.0, 0.0, 0.0, 0.0, 0.0, 0.0, 0.0, 0.0, 0.0, 0.0, 0.0, 0.0, 0.0, 0.0, 0.0, 0.0, 0.0, 0.0, 0.0, 0.0, 0.0, 0.0, 0.0, 0.0, 0.0, 0.0, 0.0, 0.0, 0.0, 0.0, 0.0, 0.0, 0.0, 0.0, 0.0, 0.0, 0.0, 0.0, 0.0, 0.0, 0.0, 0.0, 0.0, 0.0, 0.0, 0.0, 0.0, 0.0, 0.0, 0.0, 0.0, 0.0, 0.0, 0.0, 0.0, 0.0, 0.0, 0.0, 0.0, 0.0, 0.0, 0.0, 0.0, 0.0, 0.0, 0.0, 0.0, 0.0, 0.0, 0.0, 0.0, 0.0, 0.0, 0.0, 0.0, 0.0, 0.0, 0.0, 0.0, 0.0, 0.0, 0.0, 0.0, 0.0, 0.0, 0.0, 0.0, 0.0, 0.0, 0.0, 0.0, 0.0, 0.0, 0.0, 0.0, 0.0, 0.0, 0.0, 0.0, 0.0, 0.0, 0.0, 0.0, 0.0, 0.0, 0.0, 0.0, 0.0, 0.0, 0.0, 0.0, 0.0, 0.0, 0.0, 0.0, 0.0, 0.0, 0.0, 0.0, 0.0, 0.0, 0.0, 0.0, 0.0, 0.0, 0.0, 0.0, 0.0, 0.0, 0.0, 0.0, 0.0, 0.0, 0.0, 0.0, 0.0, 0.0, 0.0, 0.0, 0.0, 0.0, 0.0, 0.0, 0.0, 0.0, 0.0, 0.0, 0.0, 0.0, 0.0, 0.0, 0.0, 0.0, 0.0, 0.0, 0.0, 0.0, 0.0, 0.0, 0.0, 0.0, 0.0, 0.0, 0.0, 0.0, 0.0, 0.0, 0.0, 0.0, 0.0, 0.0, 0.0, 0.0, 0.0, 0.0, 0.0, 0.0, 0.0, 0.0, 0.0, 0.0, 0.0, 0.0, 0.0, 0.0, 0.0, 0.0, 0.0, 0.0, 0.0, 0.0, 0.0, 0.0, 0.0, 0.0, 0.0, 0.0, 0.0, 0.0, 0.0, 0.0, 0.0, 0.0, 0.0, 0.0, 0.0, 0.0, 0.0, 0.0, 0.0, 0.0, 0.0, 0.0, 0.0, 0.0, 0.0, 0.0, 0.0, 0.0, 0.0, 0.0, 0.0, 0.0, 0.0, 0.0, 0.0, 0.0, 0.0, 0.0, 0.0, 0.0, 0.0, 0.0, 0.0, 0.0, 0.0, 0.0, 0.0, 0.0, 0.0, 0.0, 0.0, 0.0, 0.0, 0.0, 0.0, 0.0, 0.0, 0.0, 0.0, 0.0, 0.0, 0.0, 0.0, 0.0, 0.0, 0.0, 0.0, 0.0, 0.0, 0.0, 0.0, 0.0, 0.0, 0.0, 0.0, 0.0, 0.0, 0.0, 0.0, 0.0, 0.0, 0.0, 0.0, 0.0, 0.0, 0.0, 0.0, 0.0, 0.0, 0.0, 0.0, 0.0, 0.0, 0.0, 0.0, 0.0, 0.0, 0.0, 0.0, 0.0, 0.0, 0.0, 0.0, 0.0, 0.0, 0.0, 0.0, 0.0, 0.0, 0.0, 0.0, 0.0, 0.0, 0.0, 0.0, 0.0, 0.0, 0.0, 0.0, 0.0, 0.0, 0.0, 0.0, 0.0, 0.0, 0.0, 0.0, 0.0, 0.0, 0.0, 0.0, 0.0, 0.0, 0.0, 0.0, 0.0, 0.0, 0.0, 0.0, 0.0, 0.0, 0.0, 0.0, 0.0, 0.0, 0.0, 0.0, 0.0, 0.0, 0.0, 0.0, 0.0, 0.0, 0.0, 0.0, 0.0])
me_plane_001.use_remesh_fix_poles = True
me_plane_001.use_remesh_preserve_attributes = False
me_plane_001.use_mirror_x = True
me_plane_001.update()

# ---- objects
ob_nextspanwpint_007 = bpy.data.objects.new('nextSpanwPint.007', me_cube_008)
ob_plane_007 = bpy.data.objects.new('Plane.007', me_plane_007)
ob_plane_001 = bpy.data.objects.new('Plane.001', me_plane_001)

# ---- transforms, parenting, visibility, modifiers, constraints
ob_nextspanwpint_007.parent = ob_plane_007
ob_nextspanwpint_007.matrix_parent_inverse = Matrix(((1.0, -0.0, 0.0, -0.0), (-0.0, 1.0, -0.0, 0.0), (0.0, -0.0, 1.0, -143.6), (-0.0, 0.0, -0.0, 1.0)))
ob_nextspanwpint_007.location = (0.0, -90.09, 143.6)
ob_nextspanwpint_007.lineart.crease_threshold = 0.0
ob_nextspanwpint_007.use_mesh_mirror_x = True
ob_plane_007.location = (0.0, 0.0, 0.0)
ob_plane_007.lineart.crease_threshold = 0.0
ob_plane_007.use_mesh_mirror_x = True
ob_plane_001.location = (0.0, 0.0, 0.0)
ob_plane_001.lineart.crease_threshold = 0.0
ob_plane_001.use_mesh_mirror_x = True

# ---- collection membership
col_collection.objects.link(ob_nextspanwpint_007)
col_collection.objects.link(ob_plane_007)
col_collection.objects.link(ob_plane_001)

# ---- scene / render settings (as saved in the file)
scene.frame_start = 1; scene.frame_end = 250; scene.frame_set(1)
scene.render.engine = 'BLENDER_EEVEE_NEXT'
scene.cycles.use_denoising = False
scene.cycles.samples = 128
scene.cycles.sampling_pattern = 'TABULATED_SOBOL'
scene.cycles.use_adaptive_sampling = False
scene.cycles.use_light_tree = False
scene.view_settings.view_transform = 'Filmic'
bpy.context.view_layer.update()

# ---- added for rendering (the .blend has no active camera and no usable light): camera, sun
cam_auto = bpy.data.cameras.new('AutoCamera')
cam_auto.lens = 50.0
cam_auto.sensor_width = 36.0
cam_auto.clip_end = 5497.98
ob_auto_camera = bpy.data.objects.new('AutoCamera', cam_auto)
scene.collection.objects.link(ob_auto_camera)
ob_auto_camera.location = (313.106, -421.477, 252.484)
ob_auto_camera.rotation_euler = (1.09748, -7.21219e-08, 0.694738)
scene.camera = ob_auto_camera
light_auto_sun = bpy.data.lights.new('AutoSun', 'SUN')
light_auto_sun.energy = 3.0
light_auto_sun.angle = 0.0523599
ob_auto_sun = bpy.data.objects.new('AutoSun', light_auto_sun)
scene.collection.objects.link(ob_auto_sun)
ob_auto_sun.rotation_euler = (0.872665, 0.174533, 0.523599)
bpy.context.view_layer.update()
